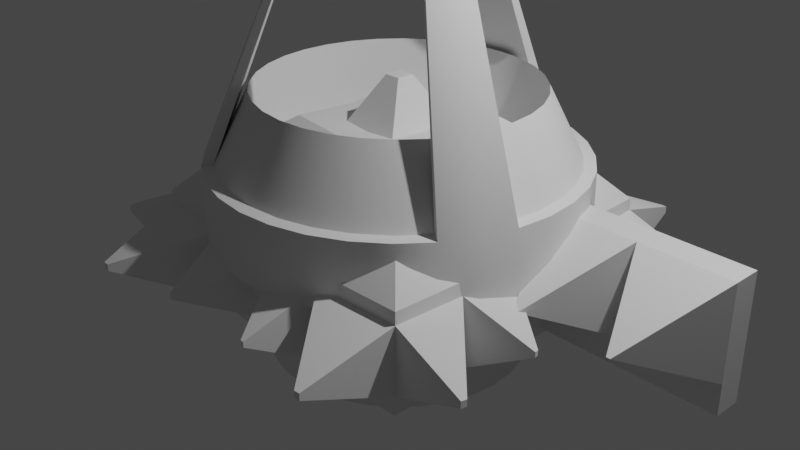 # Source: orbinaut.blend  (saved by Blender 3.4.6; exported with 4.5.12 LTS)
import bpy
from mathutils import Matrix  # noqa: F401  (used for matrix-valued properties, if any)

bpy.ops.wm.read_factory_settings(use_empty=True)
scene = bpy.context.scene
scene.name = 'Scene'

# ---- collections
col_collection = bpy.data.collections.new('Collection'); scene.collection.children.link(col_collection)
col_export = bpy.data.collections.new('Export'); scene.collection.children.link(col_export)

# ---- materials (node trees are filled in below, after node groups)
mat_material = bpy.data.materials.new('Material')
mat_material.alpha_threshold = 0.0
mat_material.use_transparent_shadow = False
mat_material.roughness = 0.5
mat_material.line_color = (0.0, 0.0, 0.0, 1.0)

# ---- node groups
ng_auto_smooth = bpy.data.node_groups.new('Auto Smooth', 'GeometryNodeTree')
_s = ng_auto_smooth.interface.new_socket(name='Geometry', in_out='OUTPUT', socket_type='NodeSocketGeometry')
_s = ng_auto_smooth.interface.new_socket(name='Geometry', in_out='INPUT', socket_type='NodeSocketGeometry')
_s = ng_auto_smooth.interface.new_socket(name='Angle', in_out='INPUT', socket_type='NodeSocketFloat')
_s.subtype = 'ANGLE'
_s.min_value = 0.0
_s.max_value = 3.142
ng_auto_smooth.is_modifier = True
_N = ng_auto_smooth.nodes; _L = ng_auto_smooth.links
n0 = _N.new('NodeGroupOutput'); n0.name = 'Group Output'; n0.location = (480, -100)
n1 = _N.new('NodeGroupInput'); n1.name = 'Group Input'; n1.location = (-420, -300)
n2 = _N.new('NodeGroupInput'); n2.name = 'Group Input.001'; n2.location = (-60, -100)
n3 = _N.new('GeometryNodeSetShadeSmooth'); n3.name = 'Set Shade Smooth'; n3.location = (120, -100)
n3.domain = 'EDGE'
n4 = _N.new('GeometryNodeSetShadeSmooth'); n4.name = 'Set Shade Smooth.001'; n4.location = (300, -100)
n5 = _N.new('GeometryNodeInputMeshEdgeAngle'); n5.name = 'Edge Angle'; n5.location = (-420, -220)
n6 = _N.new('GeometryNodeInputEdgeSmooth'); n6.name = 'Is Edge Smooth'; n6.location = (-60, -160)
n7 = _N.new('GeometryNodeInputShadeSmooth'); n7.name = 'Is Face Smooth'; n7.location = (-240, -340)
n8 = _N.new('FunctionNodeBooleanMath'); n8.name = 'Boolean Math'; n8.location = (-60, -220)
n9 = _N.new('FunctionNodeCompare'); n9.name = 'Compare'; n9.location = (-240, -180)
n9.operation = 'LESS_EQUAL'
_L.new(n5.outputs[0], n9.inputs[0])
_L.new(n4.outputs[0], n0.inputs[0])
_L.new(n1.outputs[1], n9.inputs[1])
_L.new(n9.outputs[0], n8.inputs[0])
_L.new(n7.outputs[0], n8.inputs[1])
_L.new(n2.outputs[0], n3.inputs[0])
_L.new(n6.outputs[0], n3.inputs[1])
_L.new(n3.outputs[0], n4.inputs[0])
_L.new(n8.outputs[0], n3.inputs[2])
n0.is_active_output = True

# ---- material node trees
mat_material.use_nodes = True; mat_material.node_tree.nodes.clear()
_N = mat_material.node_tree.nodes; _L = mat_material.node_tree.links
n0 = _N.new('ShaderNodeOutputMaterial'); n0.name = 'Material Output'; n0.location = (300, 300)
n1 = _N.new('ShaderNodeBsdfPrincipled'); n1.name = 'Principled BSDF'; n1.location = (10, 300)
n1.distribution = 'GGX'
n1.subsurface_method = 'RANDOM_WALK_SKIN'
n1.inputs[3].default_value = 1.45
n1.inputs[27].default_value = (0.0, 0.0, 0.0, 1.0)
n1.inputs[28].default_value = 1.0
_L.new(n1.outputs[0], n0.inputs[0])
n0.is_active_output = True

# ---- world
world_world = bpy.data.worlds.new('World'); scene.world = world_world
world_world.use_nodes = True; world_world.node_tree.nodes.clear()
_N = world_world.node_tree.nodes; _L = world_world.node_tree.links
n0 = _N.new('ShaderNodeOutputWorld'); n0.name = 'World Output'; n0.location = (300, 300)
n1 = _N.new('ShaderNodeBackground'); n1.name = 'Background'; n1.location = (10, 300)
n1.inputs[0].default_value = (0.05088, 0.05088, 0.05088, 1.0)
_L.new(n1.outputs[0], n0.inputs[0])
n0.is_active_output = True
world_world.color = (0.05088, 0.05088, 0.05088)
world_world.use_sun_shadow = False
world_world.sun_shadow_jitter_overblur = 0.0

# ---- cameras
cam_camera = bpy.data.cameras.new('Camera')
cam_camera.clip_end = 100.0
cam_camera.ortho_scale = 7.314

# ---- lights
light_light = bpy.data.lights.new('Light', 'POINT')
light_light.transmission_factor = 0.0
light_light.energy = 1000.0
light_light.shadow_soft_size = 0.1
light_light.shadow_maximum_resolution = 0.006
light_light.use_absolute_resolution = True

# ---- meshes
me_cube = bpy.data.meshes.new('Cube')
me_cube.from_pydata([(0.02177, -0.5, -0.01784), (0.5, 0.5, 0.5), (0.02177, -0.5, -0.02177), (0.5, 0.5, -0.5), (-0.02177, -0.5, -0.01784), (-0.5, 0.5, 0.5), (-0.02177, -0.5, -0.02177), (-0.5, 0.5, -0.5), (-0.5, 0.8024, -0.5), (-0.5, 0.8024, 0.5), (0.5, 0.8024, -0.5), (0.5, 0.8024, 0.5), (-0.5, 0.8024, -0.8318), (-0.5, 0.5, -0.8318), (0.5, 0.5, -0.8318), (0.5, 0.8024, -0.8318)], [], [(1, 0, 2, 3), (7, 6, 4, 5), (1, 3, 10, 11), (5, 1, 11, 9), (7, 5, 9, 8), (5, 4, 0, 1), (7, 3, 2, 6), (4, 6, 0), (0, 6, 2), (3, 7, 13, 14), (10, 8, 9, 11), (12, 15, 14, 13), (8, 10, 15, 12), (10, 3, 14, 15), (7, 8, 12, 13)])
_uv = me_cube.uv_layers.new(name='UVMap')
_uv.uv.foreach_set('vector', [0.375, 0.5, 0.625, 0.5, 0.625, 0.75, 0.375, 0.75, 0.375, 0.0, 0.625, 0.0, 0.625, 0.25, 0.375, 0.25, 0.375, 0.5, 0.375, 0.75, 0.375, 0.75, 0.375, 0.5, 0.375, 0.25, 0.375, 0.5, 0.375, 0.5, 0.375, 0.25, 0.375, 0.0, 0.375, 0.25, 0.375, 0.25, 0.375, 0.0, 0.375, 0.25, 0.625, 0.25, 0.625, 0.5, 0.375, 0.5, 0.375, 0.0, 0.375, 0.75, 0.625, 0.75, 0.625, 0.0, 0.625, 0.25, 0.625, 0.0, 0.625, 0.5, 0.625, 0.5, 0.625, 0.0, 0.625, 0.75, 0.375, 0.75, 0.375, 0.0, 0.375, 0.0, 0.375, 0.75, 0.375, 0.75, 0.375, 0.0, 0.375, 0.25, 0.375, 0.5, 0.375, 0.0, 0.375, 0.75, 0.375, 0.75, 0.375, 0.0, 0.375, 0.0, 0.375, 0.75, 0.375, 0.75, 0.375, 0.0, 0.375, 0.75, 0.375, 0.75, 0.375, 0.75, 0.375, 0.75, 0.375, 0.0, 0.375, 0.0, 0.375, 0.0, 0.375, 0.0])
me_cube.materials.append(mat_material)
me_cube.use_mirror_vertex_groups = False
me_cube.update()
me_cube_001 = bpy.data.meshes.new('Cube.001')
me_cube_001.from_pydata([(0.6635, 0.6532, -0.3391), (0.6791, 0.6629, 0.1821), (0.0, 0.8808, -0.3146), (0.0, 0.8066, 0.1821), (0.922, 0.0, -0.3121), (0.804, 0.0, 0.1821), (0.78, 0.3911, -0.3363), (0.7755, 0.4205, 0.1821), (0.0, 0.5316, 0.4058), (0.4177, 0.7802, 0.1821), (0.3863, 0.7869, -0.3359), (0.5109, 0.0, 0.4058), (0.4099, 0.4405, 0.4058), (0.7993, 0.2561, 0.1821), (0.0, 0.3044, 0.4016), (0.9007, 0.2397, -0.3223), (0.4326, 0.2553, 0.4058), (0.2387, 0.8473, -0.3268), (0.2587, 0.7992, 0.1821), (0.3009, 0.0, 0.4016), (0.2505, 0.4611, 0.4058), (0.268, 0.2728, 0.4016), (0.6884, 0.6762, -0.04475), (0.0, 0.9311, 0.01144), (0.9358, 0.0, 0.01338), (0.8402, 0.3897, -0.04888), (0.3908, 0.8372, -0.04888), (0.9259, 0.2335, -0.04888), (0.2333, 0.9003, -0.04888), (0.987, 0.0, -0.02641), (0.9834, 0.0, -0.3143), (0.988, 0.2417, -0.3253), (1.0, 0.2415, -0.04323), (1.051, 0.0, 0.006026), (1.049, 0.0, -0.3398), (1.052, 0.263, -0.353), (1.064, 0.2631, -0.008676), (0.2206, 0.9838, -0.3232), (0.0, 1.009, -0.3146), (0.0, 1.057, -0.0575), (0.2216, 1.026, -0.0543), (0.227, 1.04, -0.3221), (0.0, 1.065, -0.3148), (0.0, 1.118, -0.04595), (0.2278, 1.084, -0.04714), (0.3057, 1.183, -0.3143), (0.0, 1.22, -0.308), (0.0, 1.285, -0.02818), (0.3103, 1.234, -0.02517), (1.311, 0.0, 0.05887), (1.3, 0.0, -0.3734), (1.241, 0.302, -0.38), (1.258, 0.3048, 0.06609), (0.0, 0.2417, 0.5245), (0.2482, 0.2522, 0.3718), (0.2389, 0.0, 0.5245), (0.2218, 0.2253, 0.5245), (0.0, 0.0, 0.6179), (0.2721, 0.0, 0.3714), (0.0, 0.2752, 0.3715), (0.0, 0.2605, 0.5245), (0.241, 0.2445, 0.5245), (0.2577, 0.0, 0.5245), (0.2628, 0.2668, 0.3755), (0.0, 0.289, 0.3753), (0.2859, 0.0, 0.3753), (0.3194, 0.0136, 0.4058), (0.2546, 0.4922, 0.4058), (0.4795, 0.009199, 0.4058), (0.4366, 0.4679, 0.4058), (0.464, 0.2588, 0.4058), (0.01328, 0.323, 0.4058), (0.009265, 0.5006, 0.4058), (0.2869, 0.2917, 0.4058), (0.3288, 0.01783, 0.3674), (0.4898, 0.01316, 0.3674), (0.01657, 0.5077, 0.3674), (0.02081, 0.3291, 0.3674), (0.2921, 0.2938, 0.3674), (0.4417, 0.2542, 0.3674), (0.2521, 0.4677, 0.3674), (0.4157, 0.4455, 0.3674), (0.0, 0.1916, 0.6179), (0.0, 0.2329, 0.5907), (0.2301, 0.0, 0.5945), (0.189, 0.0, 0.6179), (0.1774, 0.1804, 0.6179), (0.2151, 0.2184, 0.5907), (0.7383, 0.5201, -0.3392), (0.751, 0.5505, 0.1821), (0.0, 0.6604, 0.3267), (0.416, 0.639, 0.3309), (0.2625, 0.6463, 0.3368), (0.7706, 0.5315, -0.04793), (0.5592, 0.7494, 0.1821), (0.6537, 0.0, 0.3093), (0.6319, 0.4331, 0.3244), (0.5284, 0.7345, -0.3395), (0.6395, 0.2623, 0.3269), (0.5422, 0.7647, -0.04754), (0.6406, 0.6241, 0.2478), (0.4574, 0.7607, -0.3377), (0.4884, 0.7648, 0.1821), (0.5823, 0.0, 0.3699), (0.5343, 0.4505, 0.3696), (0.5517, 0.2606, 0.3705), (0.4665, 0.8009, -0.04821), (0.5283, 0.6315, 0.2885), (0.7632, 0.4855, 0.1821), (0.0, 0.596, 0.3716), (0.4263, 0.5534, 0.3712), (0.2585, 0.5693, 0.3719), (0.8054, 0.4606, -0.0484), (0.7591, 0.4556, -0.3378), (0.6363, 0.5286, 0.2853), (0.5313, 0.541, 0.3485), (0.6931, 0.6807, 0.06869), (0.0, 0.8689, 0.09679), (0.8699, 0.0, 0.09776), (0.8079, 0.4051, 0.06663), (0.4043, 0.8087, 0.06663), (0.8626, 0.2448, 0.06663), (0.246, 0.8498, 0.06663), (0.7608, 0.541, 0.0671), (0.5507, 0.7571, 0.0673), (0.4775, 0.7829, 0.06696), (0.7843, 0.4731, 0.06686)], [], [(124, 94, 1, 116), (53, 56, 61, 60), (121, 13, 5, 118), (126, 108, 7, 119), (111, 109, 8, 67), (115, 110, 69, 104), (105, 70, 11, 103), (122, 18, 9, 120), (104, 69, 70, 105), (119, 7, 13, 121), (72, 71, 77, 76), (20, 72, 76, 80), (117, 3, 18, 122), (110, 111, 67, 69), (73, 66, 74, 78), (23, 28, 40, 39), (6, 25, 27, 15), (17, 28, 26, 10), (113, 112, 25, 6), (15, 27, 32, 31), (97, 99, 22, 0), (31, 32, 36, 35), (27, 24, 29, 32), (4, 15, 31, 30), (36, 33, 49, 52), (32, 29, 33, 36), (30, 31, 35, 34), (40, 37, 41, 44), (17, 2, 38, 37), (28, 17, 37, 40), (41, 42, 46, 45), (37, 38, 42, 41), (39, 40, 44, 43), (46, 47, 48, 45), (43, 44, 48, 47), (44, 41, 45, 48), (51, 52, 49, 50), (34, 35, 51, 50), (35, 36, 52, 51), (55, 56, 87, 84), (54, 59, 64, 63), (56, 53, 83, 87), (21, 14, 59, 54), (19, 21, 54, 58), (65, 63, 61, 62), (63, 64, 60, 61), (58, 54, 63, 65), (56, 55, 62, 61), (68, 66, 19, 11), (20, 12, 69, 67), (16, 68, 11, 70), (71, 72, 8, 14), (12, 16, 70, 69), (72, 20, 67, 8), (73, 71, 14, 21), (66, 73, 21, 19), (80, 76, 77, 78), (81, 80, 78, 79), (79, 78, 74, 75), (12, 20, 80, 81), (66, 68, 75, 74), (71, 73, 78, 77), (16, 12, 81, 79), (68, 16, 79, 75), (82, 86, 87, 83), (86, 85, 84, 87), (86, 82, 57, 85), (0, 22, 93, 88), (9, 18, 92, 91), (102, 9, 91, 107), (18, 3, 90, 92), (116, 1, 89, 123), (1, 94, 100, 89), (101, 106, 99, 97), (7, 96, 98, 13), (13, 98, 95, 5), (108, 114, 96, 7), (125, 102, 94, 124), (120, 9, 102, 125), (10, 26, 106, 101), (94, 102, 107, 100), (96, 104, 105, 98), (98, 105, 103, 95), (114, 115, 104, 96), (100, 107, 115, 114), (89, 100, 114, 108), (88, 93, 112, 113), (91, 92, 111, 110), (107, 91, 110, 115), (92, 90, 109, 111), (123, 89, 108, 126), (93, 123, 126, 112), (26, 120, 125, 106), (106, 125, 124, 99), (22, 116, 123, 93), (23, 117, 122, 28), (25, 119, 121, 27), (28, 122, 120, 26), (112, 126, 119, 25), (27, 121, 118, 24), (99, 124, 116, 22)])
me_cube_001.polygons.foreach_set('use_smooth', [True] * 101)
_uv = me_cube_001.uv_layers.new(name='UVMap')
_uv.uv.foreach_set('vector', [0.5625, 0.4649, 0.625, 0.4649, 0.625, 0.5, 0.5625, 0.5, 0.75, 0.581, 0.7052, 0.581, 0.7052, 0.581, 0.75, 0.581, 0.5625, 0.581, 0.625, 0.581, 0.625, 0.625, 0.5625, 0.625, 0.5625, 0.5489, 0.625, 0.5489, 0.625, 0.5625, 0.5625, 0.5625, 0.7052, 0.5489, 0.75, 0.5489, 0.75, 0.5625, 0.7052, 0.5625, 0.6753, 0.5489, 0.6905, 0.5489, 0.6905, 0.5625, 0.6753, 0.5625, 0.6753, 0.581, 0.6905, 0.581, 0.6905, 0.625, 0.6753, 0.625, 0.5625, 0.4198, 0.625, 0.4198, 0.625, 0.4345, 0.5625, 0.4345, 0.6753, 0.5625, 0.6905, 0.5625, 0.6905, 0.581, 0.6753, 0.581, 0.5625, 0.5625, 0.625, 0.5625, 0.625, 0.581, 0.5625, 0.581, 0.7458, 0.5647, 0.7458, 0.5788, 0.7458, 0.5788, 0.7458, 0.5647, 0.7058, 0.565, 0.7458, 0.5647, 0.7458, 0.5647, 0.7058, 0.565, 0.5625, 0.375, 0.625, 0.375, 0.625, 0.4198, 0.5625, 0.4198, 0.6905, 0.5489, 0.7052, 0.5489, 0.7052, 0.5625, 0.6905, 0.5625, 0.7028, 0.5773, 0.7033, 0.621, 0.7033, 0.621, 0.7028, 0.5773, 0.5, 0.375, 0.5, 0.4198, 0.5, 0.4198, 0.5, 0.375, 0.375, 0.5625, 0.5, 0.5625, 0.5, 0.581, 0.375, 0.581, 0.375, 0.4198, 0.5, 0.4198, 0.5, 0.4345, 0.375, 0.4345, 0.375, 0.5489, 0.5, 0.5489, 0.5, 0.5625, 0.375, 0.5625, 0.375, 0.581, 0.5, 0.581, 0.5, 0.581, 0.375, 0.581, 0.375, 0.4649, 0.5, 0.4649, 0.5, 0.5, 0.375, 0.5, 0.375, 0.581, 0.5, 0.581, 0.5, 0.581, 0.375, 0.581, 0.5, 0.581, 0.5, 0.625, 0.5, 0.625, 0.5, 0.581, 0.0, 0.0, 0.0, 0.0, 0.0, 0.0, 0.0, 0.0, 0.5, 0.581, 0.5, 0.625, 0.5, 0.625, 0.5, 0.581, 0.5, 0.581, 0.5, 0.625, 0.5, 0.625, 0.5, 0.581, 0.0, 0.0, 0.0, 0.0, 0.0, 0.0, 0.0, 0.0, 0.5, 0.4198, 0.375, 0.4198, 0.375, 0.4198, 0.5, 0.4198, 0.0, 0.0, 0.0, 0.0, 0.0, 0.0, 0.0, 0.0, 0.5, 0.4198, 0.375, 0.4198, 0.375, 0.4198, 0.5, 0.4198, 0.0, 0.0, 0.0, 0.0, 0.0, 0.0, 0.0, 0.0, 0.0, 0.0, 0.0, 0.0, 0.0, 0.0, 0.0, 0.0, 0.5, 0.375, 0.5, 0.4198, 0.5, 0.4198, 0.5, 0.375, 0.375, 0.375, 0.5, 0.375, 0.5, 0.4198, 0.375, 0.4198, 0.5, 0.375, 0.5, 0.4198, 0.5, 0.4198, 0.5, 0.375, 0.5, 0.4198, 0.375, 0.4198, 0.375, 0.4198, 0.5, 0.4198, 0.375, 0.581, 0.5, 0.581, 0.5, 0.625, 0.375, 0.625, 0.0, 0.0, 0.0, 0.0, 0.0, 0.0, 0.0, 0.0, 0.375, 0.581, 0.5, 0.581, 0.5, 0.581, 0.375, 0.581, 0.7052, 0.625, 0.7052, 0.581, 0.7052, 0.581, 0.7052, 0.625, 0.7052, 0.581, 0.75, 0.581, 0.75, 0.581, 0.7052, 0.581, 0.7052, 0.581, 0.75, 0.581, 0.75, 0.581, 0.7052, 0.581, 0.7052, 0.581, 0.75, 0.581, 0.75, 0.581, 0.7052, 0.581, 0.7052, 0.625, 0.7052, 0.581, 0.7052, 0.581, 0.7052, 0.625, 0.7052, 0.625, 0.7052, 0.581, 0.7052, 0.581, 0.7052, 0.625, 0.7052, 0.581, 0.75, 0.581, 0.75, 0.581, 0.7052, 0.581, 0.7052, 0.625, 0.7052, 0.581, 0.7052, 0.581, 0.7052, 0.625, 0.7052, 0.581, 0.7052, 0.625, 0.7052, 0.625, 0.7052, 0.581, 0.6924, 0.621, 0.7033, 0.621, 0.7052, 0.625, 0.6905, 0.625, 0.7058, 0.565, 0.693, 0.5653, 0.6905, 0.5625, 0.7052, 0.5625, 0.6927, 0.5813, 0.6924, 0.621, 0.6905, 0.625, 0.6905, 0.581, 0.7458, 0.5788, 0.7458, 0.5647, 0.75, 0.5625, 0.75, 0.581, 0.693, 0.5653, 0.6927, 0.5813, 0.6905, 0.581, 0.6905, 0.5625, 0.7458, 0.5647, 0.7058, 0.565, 0.7052, 0.5625, 0.75, 0.5625, 0.7028, 0.5773, 0.7458, 0.5788, 0.75, 0.581, 0.7052, 0.581, 0.7033, 0.621, 0.7028, 0.5773, 0.7052, 0.581, 0.7052, 0.625, 0.7058, 0.565, 0.7458, 0.5647, 0.7458, 0.5788, 0.7028, 0.5773, 0.693, 0.5653, 0.7058, 0.565, 0.7028, 0.5773, 0.6927, 0.5813, 0.6927, 0.5813, 0.7028, 0.5773, 0.7033, 0.621, 0.6924, 0.621, 0.693, 0.5653, 0.7058, 0.565, 0.7058, 0.565, 0.693, 0.5653, 0.7033, 0.621, 0.6924, 0.621, 0.6924, 0.621, 0.7033, 0.621, 0.7458, 0.5788, 0.7028, 0.5773, 0.7028, 0.5773, 0.7458, 0.5788, 0.6927, 0.5813, 0.693, 0.5653, 0.693, 0.5653, 0.6927, 0.5813, 0.6924, 0.621, 0.6927, 0.5813, 0.6927, 0.5813, 0.6924, 0.621, 0.75, 0.5879, 0.7125, 0.588, 0.7052, 0.581, 0.75, 0.581, 0.7125, 0.588, 0.7123, 0.625, 0.7052, 0.625, 0.7052, 0.581, 0.7125, 0.588, 0.75, 0.5879, 0.75, 0.625, 0.7123, 0.625, 0.375, 0.5, 0.5, 0.5, 0.5, 0.5352, 0.375, 0.5352, 0.6905, 0.5, 0.7052, 0.5, 0.7052, 0.5352, 0.6905, 0.5352, 0.6753, 0.5, 0.6905, 0.5, 0.6905, 0.5352, 0.6753, 0.5352, 0.7052, 0.5, 0.75, 0.5, 0.75, 0.5352, 0.7052, 0.5352, 0.5625, 0.5, 0.625, 0.5, 0.625, 0.5352, 0.5625, 0.5352, 0.625, 0.5, 0.6601, 0.5, 0.6601, 0.5352, 0.625, 0.5352, 0.375, 0.4497, 0.5, 0.4497, 0.5, 0.4649, 0.375, 0.4649, 0.625, 0.5625, 0.6601, 0.5625, 0.6601, 0.581, 0.625, 0.581, 0.625, 0.581, 0.6601, 0.581, 0.6601, 0.625, 0.625, 0.625, 0.625, 0.5489, 0.6601, 0.5489, 0.6601, 0.5625, 0.625, 0.5625, 0.5625, 0.4497, 0.625, 0.4497, 0.625, 0.4649, 0.5625, 0.4649, 0.5625, 0.4345, 0.625, 0.4345, 0.625, 0.4497, 0.5625, 0.4497, 0.375, 0.4345, 0.5, 0.4345, 0.5, 0.4497, 0.375, 0.4497, 0.6601, 0.5, 0.6753, 0.5, 0.6753, 0.5352, 0.6601, 0.5352, 0.6601, 0.5625, 0.6753, 0.5625, 0.6753, 0.581, 0.6601, 0.581, 0.6601, 0.581, 0.6753, 0.581, 0.6753, 0.625, 0.6601, 0.625, 0.6601, 0.5489, 0.6753, 0.5489, 0.6753, 0.5625, 0.6601, 0.5625, 0.6601, 0.5352, 0.6753, 0.5352, 0.6753, 0.5489, 0.6601, 0.5489, 0.625, 0.5352, 0.6601, 0.5352, 0.6601, 0.5489, 0.625, 0.5489, 0.375, 0.5352, 0.5, 0.5352, 0.5, 0.5489, 0.375, 0.5489, 0.6905, 0.5352, 0.7052, 0.5352, 0.7052, 0.5489, 0.6905, 0.5489, 0.6753, 0.5352, 0.6905, 0.5352, 0.6905, 0.5489, 0.6753, 0.5489, 0.7052, 0.5352, 0.75, 0.5352, 0.75, 0.5489, 0.7052, 0.5489, 0.5625, 0.5352, 0.625, 0.5352, 0.625, 0.5489, 0.5625, 0.5489, 0.5, 0.5352, 0.5625, 0.5352, 0.5625, 0.5489, 0.5, 0.5489, 0.5, 0.4345, 0.5625, 0.4345, 0.5625, 0.4497, 0.5, 0.4497, 0.5, 0.4497, 0.5625, 0.4497, 0.5625, 0.4649, 0.5, 0.4649, 0.5, 0.5, 0.5625, 0.5, 0.5625, 0.5352, 0.5, 0.5352, 0.5, 0.375, 0.5625, 0.375, 0.5625, 0.4198, 0.5, 0.4198, 0.5, 0.5625, 0.5625, 0.5625, 0.5625, 0.581, 0.5, 0.581, 0.5, 0.4198, 0.5625, 0.4198, 0.5625, 0.4345, 0.5, 0.4345, 0.5, 0.5489, 0.5625, 0.5489, 0.5625, 0.5625, 0.5, 0.5625, 0.5, 0.581, 0.5625, 0.581, 0.5625, 0.625, 0.5, 0.625, 0.5, 0.4649, 0.5625, 0.4649, 0.5625, 0.5, 0.5, 0.5])
me_cube_001.update()
me_cube_002 = bpy.data.meshes.new('Cube.002')
me_cube_002.from_pydata([(1.146, 1.14, -1.254), (1.136, 0.0, -1.208), (0.0, 1.132, -1.21), (0.0, 0.0, -1.182), (1.636, 1.585, -0.5744), (1.656, 1.603, 0.1498), (1.609, 0.0, -0.5551), (1.621, 0.0, 0.1412), (0.0, 1.568, -0.5603), (0.0, 1.58, 0.1434), (1.146, 1.012, -1.257), (1.146, 0.8834, -1.258), (0.0, 0.8748, -1.212), (0.0, 0.2193, -1.192), (0.0, 0.6592, 1.058), (0.0, 0.4004, 1.049), (1.715, 0.8643, 0.1643), (1.641, 0.1502, 0.1463), (1.673, 0.8677, -0.6021), (1.625, 0.1673, -0.5668), (0.8607, 1.14, -1.259), (0.9892, 1.14, -1.259), (0.1193, 0.0, -1.186), (0.7702, 0.0, -1.209), (0.5937, 0.0, 1.055), (0.3361, 0.0, 1.045), (0.04117, 1.589, 0.1459), (0.7409, 1.676, 0.1699), (0.05959, 1.575, -0.566), (0.7509, 1.63, -0.6114), (0.09709, 0.8745, -1.219), (0.7644, 0.8724, -1.261), (0.1124, 0.2164, -1.196), (0.7685, 0.1991, -1.224), (0.5804, 0.6483, 1.102), (0.3159, 0.6528, 1.084), (0.585, 0.3826, 1.085), (0.3228, 0.3897, 1.071), (1.444, 2.51, -0.163), (1.444, 2.509, -0.235), (1.506, 2.506, -0.2352), (1.506, 2.507, -0.1622), (2.46, 1.651, -0.1619), (2.459, 1.651, -0.2346), (2.473, 1.593, -0.2341), (2.473, 1.593, -0.1628), (2.391, 0.6732, -0.1736), (2.39, 0.6734, -0.2305), (2.383, 0.6312, -0.2302), (2.384, 0.631, -0.1739), (0.5272, 2.366, -0.1744), (0.5274, 2.365, -0.231), (0.5687, 2.371, -0.2314), (0.5685, 2.372, -0.1742), (0.687, 0.6934, 1.109), (1.65, 1.598, 0.2769), (0.6967, 0.0, 1.057), (1.618, 0.0, 0.2633), (0.0, 1.577, 0.2669), (0.0, 0.7036, 1.059), (0.6907, 0.3807, 1.089), (1.637, 0.1547, 0.2714), (1.703, 0.8653, 0.2988), (0.6874, 0.6472, 1.107), (0.5798, 0.6944, 1.104), (0.7439, 1.662, 0.3068), (0.04606, 1.585, 0.2708), (0.3151, 0.6982, 1.086), (1.183, 0.7404, 0.7661), (1.182, 1.155, 0.764), (0.1598, 1.14, 0.709), (0.0, 1.134, 0.6866), (1.154, 0.0, 0.6825), (1.165, 0.2456, 0.714), (0.6455, 1.156, 0.7659), (1.395, 1.367, -0.9355), (1.372, 0.0, -0.8921), (0.0, 1.348, -0.8969), (1.405, 0.9427, -0.953), (1.396, 0.5178, -0.937), (0.4504, 1.368, -0.9388), (0.8754, 1.378, -0.9588), (0.08506, 0.0, 1.534), (0.0, 0.0, 1.533), (0.0, 0.0914, 1.535), (0.08448, 0.09092, 1.535)], [], [(81, 75, 0, 21), (79, 76, 1, 11), (58, 66, 26, 9), (32, 22, 3, 13), (36, 24, 56, 60), (7, 6, 19, 17), (61, 57, 7, 17), (38, 41, 40, 39), (42, 45, 44, 43), (46, 49, 48, 47), (64, 34, 63, 54), (66, 65, 27, 26), (20, 30, 12, 2), (30, 32, 13, 12), (65, 55, 5, 27), (62, 61, 17, 16), (75, 78, 10, 0), (78, 79, 11, 10), (14, 15, 37, 35), (35, 37, 36, 34), (34, 36, 60, 63), (10, 11, 33, 31), (31, 33, 32, 30), (0, 10, 31, 21), (21, 31, 30, 20), (26, 28, 8, 9), (50, 53, 52, 51), (59, 14, 35, 67), (67, 35, 34, 64), (11, 1, 23, 33), (33, 23, 22, 32), (37, 85, 82, 25), (37, 25, 24, 36), (77, 80, 20, 2), (80, 81, 21, 20), (27, 38, 39, 29), (29, 39, 40, 4), (4, 40, 41, 5), (5, 41, 38, 27), (5, 42, 43, 4), (4, 43, 44, 18), (18, 44, 45, 16), (16, 45, 42, 5), (16, 46, 47, 18), (18, 47, 48, 19), (19, 48, 49, 17), (17, 49, 46, 16), (26, 50, 51, 28), (28, 51, 52, 29), (29, 52, 53, 27), (27, 53, 50, 26), (68, 62, 55, 69), (70, 66, 58, 71), (72, 57, 61, 73), (73, 61, 62, 68), (69, 55, 65, 74), (74, 65, 66, 70), (55, 62, 16, 5), (64, 74, 70, 67), (54, 69, 74, 64), (60, 73, 68, 63), (56, 72, 73, 60), (67, 70, 71, 59), (63, 68, 69, 54), (28, 29, 81, 80), (8, 28, 80, 77), (18, 19, 79, 78), (4, 18, 78, 75), (19, 6, 76, 79), (29, 4, 75, 81), (84, 83, 82, 85), (15, 84, 85, 37)])
me_cube_002.polygons.foreach_set('use_smooth', [True] * 72)
_uv = me_cube_002.uv_layers.new(name='UVMap')
_uv.uv.foreach_set('vector', [0.5833, 0.4583, 0.5833, 0.5, 0.625, 0.5, 0.625, 0.4583, 0.5833, 0.5833, 0.5833, 0.625, 0.625, 0.625, 0.625, 0.5833, 0.4437, 0.375, 0.4437, 0.4167, 0.4583, 0.4167, 0.4583, 0.375, 0.7083, 0.5833, 0.7083, 0.625, 0.75, 0.625, 0.75, 0.5833, 0.3333, 0.5833, 0.3333, 0.625, 0.3467, 0.625, 0.3467, 0.5833, 0.4583, 0.625, 0.5417, 0.625, 0.5417, 0.5833, 0.4583, 0.5833, 0.4437, 0.5833, 0.4437, 0.625, 0.4583, 0.625, 0.4583, 0.5833, 0.6621, 0.4744, 0.6501, 0.4702, 0.653, 0.4411, 0.665, 0.4464, 0.3446, 0.4722, 0.3335, 0.476, 0.3306, 0.4484, 0.3417, 0.4433, 0.2057, 0.5283, 0.2024, 0.5297, 0.2008, 0.5164, 0.2041, 0.5146, 0.3333, 0.5346, 0.3333, 0.5417, 0.3467, 0.5417, 0.3467, 0.5346, 0.4437, 0.4167, 0.4437, 0.4583, 0.4583, 0.4583, 0.4583, 0.4167, 0.7083, 0.5, 0.7083, 0.5417, 0.75, 0.5417, 0.75, 0.5, 0.7083, 0.5417, 0.7083, 0.5833, 0.75, 0.5833, 0.75, 0.5417, 0.4437, 0.4583, 0.4437, 0.5, 0.4583, 0.5, 0.4583, 0.4583, 0.4437, 0.5417, 0.4437, 0.5833, 0.4583, 0.5833, 0.4583, 0.5417, 0.5833, 0.5, 0.5833, 0.5417, 0.625, 0.5417, 0.625, 0.5, 0.5833, 0.5417, 0.5833, 0.5833, 0.625, 0.5833, 0.625, 0.5417, 0.25, 0.5417, 0.25, 0.5833, 0.2917, 0.5833, 0.2917, 0.5417, 0.2917, 0.5417, 0.2917, 0.5833, 0.3333, 0.5833, 0.3333, 0.5417, 0.3333, 0.5417, 0.3333, 0.5833, 0.3467, 0.5833, 0.3467, 0.5417, 0.625, 0.5417, 0.625, 0.5833, 0.6667, 0.5833, 0.6667, 0.5417, 0.6667, 0.5417, 0.6667, 0.5833, 0.7083, 0.5833, 0.7083, 0.5417, 0.625, 0.5, 0.625, 0.5417, 0.6667, 0.5417, 0.6667, 0.5, 0.6667, 0.5, 0.6667, 0.5417, 0.7083, 0.5417, 0.7083, 0.5, 0.4583, 0.4167, 0.5417, 0.4167, 0.5417, 0.375, 0.4583, 0.375, 0.786, 0.5243, 0.783, 0.5231, 0.7847, 0.5093, 0.7876, 0.511, 0.25, 0.5346, 0.25, 0.5417, 0.2917, 0.5417, 0.2917, 0.5346, 0.2917, 0.5346, 0.2917, 0.5417, 0.3333, 0.5417, 0.3333, 0.5346, 0.625, 0.5833, 0.625, 0.625, 0.6667, 0.625, 0.6667, 0.5833, 0.6667, 0.5833, 0.6667, 0.625, 0.7083, 0.625, 0.7083, 0.5833, 0.2917, 0.5833, 0.2917, 0.5833, 0.2917, 0.625, 0.2917, 0.625, 0.2917, 0.5833, 0.2917, 0.625, 0.3333, 0.625, 0.3333, 0.5833, 0.5833, 0.375, 0.5833, 0.4167, 0.625, 0.4167, 0.625, 0.375, 0.5833, 0.4167, 0.5833, 0.4583, 0.625, 0.4583, 0.625, 0.4167, 0.4583, 0.4583, 0.4961, 0.4773, 0.5039, 0.4773, 0.5417, 0.4583, 0.5417, 0.4583, 0.5039, 0.4773, 0.5039, 0.481, 0.5417, 0.5, 0.5417, 0.5, 0.5039, 0.481, 0.4961, 0.481, 0.4583, 0.5, 0.4583, 0.5, 0.4961, 0.481, 0.4961, 0.4773, 0.4583, 0.4583, 0.4583, 0.5, 0.4961, 0.519, 0.5039, 0.519, 0.5417, 0.5, 0.5417, 0.5, 0.5039, 0.519, 0.5039, 0.5227, 0.5417, 0.5417, 0.5417, 0.5417, 0.5039, 0.5227, 0.4961, 0.5227, 0.4583, 0.5417, 0.4583, 0.5417, 0.4961, 0.5227, 0.4961, 0.519, 0.4583, 0.5, 0.4583, 0.5417, 0.4961, 0.5607, 0.5039, 0.5607, 0.5417, 0.5417, 0.5417, 0.5417, 0.5039, 0.5607, 0.5039, 0.5643, 0.5417, 0.5833, 0.5417, 0.5833, 0.5039, 0.5643, 0.4961, 0.5643, 0.4583, 0.5833, 0.4583, 0.5833, 0.4961, 0.5643, 0.4961, 0.5607, 0.4583, 0.5417, 0.4583, 0.4167, 0.4961, 0.4357, 0.5039, 0.4357, 0.5417, 0.4167, 0.5417, 0.4167, 0.5039, 0.4357, 0.5039, 0.4393, 0.5417, 0.4583, 0.5417, 0.4583, 0.5039, 0.4393, 0.4961, 0.4393, 0.4583, 0.4583, 0.4583, 0.4583, 0.4961, 0.4393, 0.4961, 0.4357, 0.4583, 0.4167, 0.3952, 0.5417, 0.4437, 0.5417, 0.4437, 0.5, 0.3952, 0.5173, 0.2917, 0.5173, 0.2917, 0.5, 0.25, 0.5, 0.25, 0.5173, 0.3952, 0.625, 0.4437, 0.625, 0.4437, 0.5833, 0.3952, 0.5833, 0.3952, 0.5833, 0.4437, 0.5833, 0.4437, 0.5417, 0.3952, 0.5417, 0.3609, 0.5173, 0.375, 0.5, 0.3333, 0.5, 0.3333, 0.5173, 0.3333, 0.5173, 0.3333, 0.5, 0.2917, 0.5, 0.2917, 0.5173, 0.4437, 0.5, 0.4437, 0.5417, 0.4583, 0.5417, 0.4583, 0.5, 0.3333, 0.5346, 0.3333, 0.5173, 0.2917, 0.5173, 0.2917, 0.5346, 0.3467, 0.5346, 0.3609, 0.5173, 0.3333, 0.5173, 0.3333, 0.5346, 0.3467, 0.5833, 0.3952, 0.5833, 0.3952, 0.5417, 0.3467, 0.5417, 0.3467, 0.625, 0.3952, 0.625, 0.3952, 0.5833, 0.3467, 0.5833, 0.2917, 0.5346, 0.2917, 0.5173, 0.25, 0.5173, 0.25, 0.5346, 0.3467, 0.5417, 0.3952, 0.5417, 0.3952, 0.5173, 0.3467, 0.5346, 0.5417, 0.4167, 0.5417, 0.4583, 0.5833, 0.4583, 0.5833, 0.4167, 0.5417, 0.375, 0.5417, 0.4167, 0.5833, 0.4167, 0.5833, 0.375, 0.5417, 0.5417, 0.5417, 0.5833, 0.5833, 0.5833, 0.5833, 0.5417, 0.5417, 0.5, 0.5417, 0.5417, 0.5833, 0.5417, 0.5833, 0.5, 0.5417, 0.5833, 0.5417, 0.625, 0.5833, 0.625, 0.5833, 0.5833, 0.5417, 0.4583, 0.5417, 0.5, 0.5833, 0.5, 0.5833, 0.4583, 0.25, 0.5833, 0.25, 0.625, 0.2917, 0.625, 0.2917, 0.5833, 0.25, 0.5833, 0.25, 0.5833, 0.2917, 0.5833, 0.2917, 0.5833])
me_cube_002.update()
me_cube_003 = bpy.data.meshes.new('Cube.003')
me_cube_003.from_pydata([(-0.09872, 1.299e-08, -0.3285), (-0.09872, 0.241, -1.42e-08), (-0.09872, 1.299e-08, 0.3285), (0.09872, 1.299e-08, -0.3285), (0.09872, 0.241, -1.42e-08), (0.09872, 1.299e-08, 0.3285), (-0.116, 0.1416, -0.1632), (-0.116, -0.1416, -0.1632), (-0.116, -0.1416, 0.1632), (-0.116, 0.1416, 0.1632), (-9.118e-10, 0.2832, -1.429e-08), (-9.763e-10, 1.289e-08, 0.4433), (0.116, 0.1416, 0.1632), (0.116, 0.1416, -0.1632), (0.116, -0.1416, 0.1632), (0.116, -0.1416, -0.1632), (-9.763e-10, 1.289e-08, -0.4433), (-9.102e-10, -0.1892, 0.2434), (-9.102e-10, 0.1892, -0.2434), (-9.102e-10, -0.1892, -0.2434), (0.1551, 1.264e-08, -1.455e-08), (-9.102e-10, 0.1892, 0.2434), (-0.1551, 1.264e-08, -1.455e-08), (-0.09878, -0.2407, -0.0004937), (0.09878, -0.2407, -0.0004937), (-9.117e-10, -0.2829, -0.0006061)], [], [(8, 9, 22), (21, 5, 12), (20, 14, 24), (18, 3, 16), (17, 23, 25), (17, 24, 14), (5, 17, 14), (2, 17, 11), (18, 0, 6), (1, 18, 6), (4, 18, 10), (19, 0, 16), (3, 19, 16), (13, 15, 3), (4, 12, 20), (21, 4, 10), (1, 21, 10), (2, 21, 9), (1, 22, 9), (7, 6, 0), (23, 8, 22), (12, 14, 20), (20, 24, 15), (24, 19, 15), (4, 20, 13), (6, 22, 1), (19, 23, 7), (7, 23, 22), (8, 2, 9), (21, 11, 5), (18, 13, 3), (17, 8, 23), (17, 25, 24), (5, 11, 17), (2, 8, 17), (18, 16, 0), (1, 10, 18), (4, 13, 18), (19, 7, 0), (3, 15, 19), (13, 20, 15), (21, 12, 4), (1, 9, 21), (2, 11, 21), (7, 22, 6), (12, 5, 14), (24, 25, 19), (19, 25, 23)])
_uv = me_cube_003.uv_layers.new(name='UVMap')
_uv.uv.foreach_set('vector', [0.625, 0.125, 0.5, 0.25, 0.5001, 0.125, 0.5, 0.375, 0.625, 0.5, 0.5, 0.5, 0.5001, 0.625, 0.625, 0.625, 0.6246, 0.75, 0.25, 0.625, 0.375, 0.75, 0.25, 0.75, 0.75, 0.625, 0.875, 0.75, 0.75, 0.75, 0.75, 0.625, 0.625, 0.75, 0.625, 0.625, 0.625, 0.5, 0.75, 0.625, 0.625, 0.625, 0.875, 0.5, 0.75, 0.625, 0.75, 0.5, 0.25, 0.625, 0.125, 0.75, 0.125, 0.625, 0.125, 0.5, 0.25, 0.625, 0.125, 0.625, 0.375, 0.5, 0.25, 0.625, 0.25, 0.5, 0.5, 0.875, 0.375, 1.0, 0.375, 0.875, 0.375, 0.75, 0.5, 0.875, 0.375, 0.875, 0.375, 0.625, 0.5, 0.75, 0.375, 0.75, 0.3756, 0.5, 0.5, 0.5, 0.5, 0.6249, 0.5, 0.375, 0.3756, 0.5, 0.3755, 0.375, 0.3756, 0.25, 0.5, 0.375, 0.3755, 0.375, 0.625, 0.25, 0.5, 0.375, 0.5, 0.25, 0.3756, 0.25, 0.5, 0.1251, 0.5, 0.25, 0.5, 0.0, 0.375, 0.125, 0.375, 0.0, 0.625, 0.0, 0.625, 0.125, 0.5001, 0.125, 0.5, 0.5, 0.625, 0.625, 0.5, 0.6249, 0.5001, 0.625, 0.6246, 0.75, 0.5, 0.75, 0.6246, 0.75, 0.5, 0.875, 0.5, 0.75, 0.3756, 0.5, 0.5, 0.625, 0.375, 0.625, 0.375, 0.125, 0.5, 0.1251, 0.375, 0.25, 0.5, 0.875, 0.6246, 1.0, 0.5, 1.0, 0.5, 0.0, 0.6246, 0.0, 0.5, 0.125, 0.625, 0.125, 0.625, 0.25, 0.5, 0.25, 0.5, 0.375, 0.625, 0.375, 0.625, 0.5, 0.25, 0.625, 0.375, 0.625, 0.375, 0.75, 0.75, 0.625, 0.875, 0.625, 0.875, 0.75, 0.75, 0.625, 0.75, 0.75, 0.625, 0.75, 0.625, 0.5, 0.75, 0.5, 0.75, 0.625, 0.875, 0.5, 0.875, 0.625, 0.75, 0.625, 0.25, 0.625, 0.25, 0.75, 0.125, 0.75, 0.125, 0.5, 0.25, 0.5, 0.25, 0.625, 0.375, 0.5, 0.375, 0.625, 0.25, 0.625, 0.5, 0.875, 0.5, 1.0, 0.375, 1.0, 0.375, 0.75, 0.5, 0.75, 0.5, 0.875, 0.375, 0.625, 0.5, 0.625, 0.5, 0.75, 0.5, 0.375, 0.5, 0.5, 0.3756, 0.5, 0.3756, 0.25, 0.5, 0.25, 0.5, 0.375, 0.625, 0.25, 0.625, 0.375, 0.5, 0.375, 0.5, 0.0, 0.5, 0.125, 0.375, 0.125, 0.5, 0.5, 0.625, 0.5, 0.625, 0.625, 0.6246, 0.75, 0.6246, 0.875, 0.5, 0.875, 0.5, 0.875, 0.6246, 0.875, 0.6246, 1.0])
me_cube_003.update()
me_cylinder = bpy.data.meshes.new('Cylinder')
me_cylinder.from_pydata([(-5.574e-09, 1.44, 1.445), (0.281, 1.413, 1.445), (0.5512, 1.331, 1.445), (0.8002, 1.198, 1.445), (1.018, 1.018, 1.445), (1.198, 0.8002, 1.445), (1.331, 0.5512, 1.445), (1.413, 0.281, 1.445), (1.44, -7.156e-10, 1.445), (1.413, -0.281, 1.445), (1.331, -0.5512, 1.445), (1.198, -0.8002, 1.445), (1.018, -1.018, 1.445), (0.8002, -1.198, 1.445), (0.5512, -1.331, 1.445), (0.281, -1.413, 1.445), (-5.574e-09, -1.44, 1.445), (-0.281, -1.413, 1.445), (-0.5512, -1.331, 1.445), (-0.8002, -1.198, 1.445), (-1.018, -1.018, 1.445), (-1.198, -0.8002, 1.445), (-1.331, -0.5512, 1.445), (-1.413, -0.281, 1.445), (-1.44, -7.156e-10, 1.445), (-1.413, 0.281, 1.445), (-1.331, 0.5512, 1.445), (-1.198, 0.8002, 1.445), (-1.018, 1.018, 1.445), (-0.8002, 1.198, 1.445), (-0.5512, 1.331, 1.445), (-0.281, 1.413, 1.445), (-0.2378, 1.195, -0.07261), (-0.6771, 1.013, -0.07261), (-1.053, -0.7035, 0.1974), (-0.8954, -0.8954, 0.1974), (-0.7035, -1.053, 0.1974), (0.7035, -1.053, 0.1974), (0.8954, -0.8954, 0.1974), (1.053, -0.7035, 0.1974), (1.195, -0.2378, -0.07261), (1.242, 0.247, 0.1974), (1.17, 0.4846, 0.1974), (0.8954, 0.8954, 0.1974), (0.7035, 1.053, 0.1974), (0.4846, 1.17, 0.1974), (-1.566e-08, 1.266, 0.1974), (0.247, 1.242, 0.1974), (1.053, 0.7035, 0.1974), (1.266, -4.631e-09, 0.1974), (1.17, -0.4846, 0.1974), (0.4846, -1.17, 0.1974), (0.247, -1.242, 0.1974), (1.727e-08, -1.266, 0.1974), (-0.247, -1.242, 0.1974), (-0.4846, -1.17, 0.1974), (-1.17, -0.4846, 0.1974), (-1.242, -0.247, 0.1974), (-1.266, -8.011e-10, 0.1974), (-1.242, 0.247, 0.1974), (-1.17, 0.4846, 0.1974), (-1.053, 0.7035, 0.1974), (-0.8954, 0.8954, 0.1974), (-0.4846, 1.17, 0.1974), (-4.342e-09, 1.816, 0.003441), (0.3542, 1.781, 0.003441), (0.6948, 1.677, 0.003441), (1.009, 1.51, 0.003441), (1.284, 1.284, 0.003441), (1.51, 1.009, 0.003441), (1.677, 0.6948, 0.003441), (1.781, 0.3542, 0.003441), (1.816, -8.427e-09, 0.003441), (1.781, -0.3542, 0.003441), (1.677, -0.6948, 0.003441), (1.51, -1.009, 0.003441), (1.284, -1.284, 0.003441), (1.009, -1.51, 0.003441), (0.6948, -1.677, 0.003441), (0.3542, -1.781, 0.003441), (-4.342e-09, -1.816, 0.003441), (-0.3542, -1.781, 0.003441), (-0.6948, -1.677, 0.003441), (-1.009, -1.51, 0.003441), (-1.284, -1.284, 0.003441), (-1.51, -1.009, 0.003441), (-1.677, -0.6948, 0.003441), (-1.781, -0.3542, 0.003441), (-1.816, -8.427e-09, 0.003441), (-1.781, 0.3542, 0.003441), (-1.677, 0.6948, 0.003441), (-1.51, 1.009, 0.003441), (-1.284, 1.284, 0.003441), (-1.009, 1.51, 0.003441), (-0.6948, 1.677, 0.003441), (-0.3542, 1.781, 0.003441), (-5.322e-09, 1.362, -1.342), (0.2656, 1.335, -1.342), (0.521, 1.258, -1.342), (0.7564, 1.132, -1.342), (0.9627, 0.9627, -1.342), (1.132, 0.7564, -1.342), (1.258, 0.521, -1.342), (1.335, 0.2656, -1.342), (1.362, -2.692e-10, -1.342), (1.335, -0.2656, -1.342), (1.258, -0.521, -1.342), (1.132, -0.7564, -1.342), (0.9627, -0.9627, -1.342), (0.7564, -1.132, -1.342), (0.521, -1.258, -1.342), (0.2656, -1.335, -1.342), (-5.322e-09, -1.362, -1.342), (-0.2656, -1.335, -1.342), (-0.521, -1.258, -1.342), (-0.7564, -1.132, -1.342), (-0.9627, -0.9627, -1.342), (-1.132, -0.7564, -1.342), (-1.258, -0.521, -1.342), (-1.335, -0.2656, -1.342), (-1.362, -2.692e-10, -1.342), (-1.335, 0.2656, -1.342), (-1.258, 0.521, -1.342), (-1.132, 0.7564, -1.342), (-0.9627, 0.9627, -1.342), (-0.7564, 1.132, -1.342), (-0.521, 1.258, -1.342), (-0.2656, 1.335, -1.342), (-0.2665, 1.34, 0.7586), (-0.759, 1.136, 0.7586), (-1.136, -0.759, 0.7586), (-0.966, -0.966, 0.7586), (-0.759, -1.136, 0.7586), (0.759, -1.136, 0.7586), (0.966, -0.966, 0.7586), (1.136, -0.759, 0.7586), (1.34, -0.2665, 0.7586), (1.34, 0.2665, 0.7586), (1.262, 0.5228, 0.7586), (0.966, 0.966, 0.7586), (0.759, 1.136, 0.7586), (0.5228, 1.262, 0.7586), (0.2573, 1.293, 0.4886), (-1.039e-08, 1.366, 0.7586), (-0.5228, 1.262, 0.7586), (-0.966, 0.966, 0.7586), (-1.136, 0.759, 0.7586), (-1.262, 0.5228, 0.7586), (-1.34, 0.2665, 0.7586), (-1.366, -9.234e-10, 0.7586), (-1.34, -0.2665, 0.7586), (-1.262, -0.5228, 0.7586), (-0.5228, -1.262, 0.7586), (-0.2665, -1.34, 0.7586), (-1.039e-08, -1.366, 0.7586), (0.2665, -1.34, 0.7586), (0.5228, -1.262, 0.7586), (1.262, -0.5228, 0.7586), (1.366, -9.234e-10, 0.7586), (1.136, 0.759, 0.7586), (-4.32e-09, 1.804, 0.725), (0.3519, 1.769, 0.725), (0.6903, 1.667, 0.725), (1.002, 1.5, 0.725), (1.275, 1.275, 0.725), (1.5, 1.002, 0.725), (1.667, 0.6903, 0.725), (1.769, 0.3519, 0.725), (1.804, -8.324e-09, 0.725), (1.769, -0.3519, 0.725), (1.667, -0.6903, 0.725), (1.5, -1.002, 0.725), (1.275, -1.275, 0.725), (1.002, -1.5, 0.725), (0.6903, -1.667, 0.725), (0.3519, -1.769, 0.725), (-4.32e-09, -1.804, 0.725), (-0.3519, -1.769, 0.725), (-0.6903, -1.667, 0.725), (-1.002, -1.5, 0.725), (-1.275, -1.275, 0.725), (-1.5, -1.002, 0.725), (-1.667, -0.6903, 0.725), (-1.769, -0.3519, 0.725), (-1.804, -8.324e-09, 0.725), (-1.769, 0.3519, 0.725), (-1.667, 0.6903, 0.725), (-1.5, 1.002, 0.725), (-1.275, 1.275, 0.725), (-1.002, 1.5, 0.725), (-0.6903, 1.667, 0.725), (-0.3519, 1.769, 0.725), (0.376, 1.89, 0.7124), (0.378, 1.9, 0.01126), (0.7376, 1.781, 0.7124), (0.7414, 1.79, 0.01126), (1.071, 1.603, 0.7124), (1.076, 1.611, 0.01126), (1.363, 1.363, 0.7124), (1.37, 1.37, 0.01126), (1.603, 1.071, 0.7124), (1.611, 1.076, 0.01126), (1.781, 0.7376, 0.7124), (1.79, 0.7414, 0.01126), (1.89, 0.376, 0.7124), (1.9, 0.378, 0.01126), (1.927, -7.996e-09, 0.7124), (1.937, -8.076e-09, 0.01126), (1.89, -0.376, 0.7124), (1.9, -0.378, 0.01126), (1.781, -0.7376, 0.7124), (1.79, -0.7414, 0.01126), (1.603, -1.071, 0.7124), (1.611, -1.076, 0.01126), (1.363, -1.363, 0.7124), (1.37, -1.37, 0.01126), (1.071, -1.603, 0.7124), (1.076, -1.611, 0.01126), (0.7376, -1.781, 0.7124), (0.7414, -1.79, 0.01126), (0.376, -1.89, 0.7124), (0.378, -1.9, 0.01126), (-2.779e-09, -1.927, 0.7124), (-2.789e-09, -1.937, 0.01126), (-0.376, -1.89, 0.7124), (-0.378, -1.9, 0.01126), (-0.7376, -1.781, 0.7124), (-0.7414, -1.79, 0.01126), (-1.071, -1.603, 0.7124), (-1.076, -1.611, 0.01126), (-1.363, -1.363, 0.7124), (-1.37, -1.37, 0.01126), (-1.603, -1.071, 0.7124), (-1.611, -1.076, 0.01126), (-1.781, -0.7376, 0.7124), (-1.79, -0.7414, 0.01126), (-1.89, -0.376, 0.7124), (-1.9, -0.378, 0.01126), (-1.927, -7.996e-09, 0.7124), (-1.937, -8.076e-09, 0.01126), (-1.89, 0.376, 0.7124), (-1.9, 0.378, 0.01126), (-1.781, 0.7376, 0.7124), (-1.79, 0.7414, 0.01126), (-1.603, 1.071, 0.7124), (-1.611, 1.076, 0.01126), (-1.363, 1.363, 0.7124), (-1.37, 1.37, 0.01126), (-1.071, 1.603, 0.7124), (-1.076, 1.611, 0.01126), (-0.7376, 1.781, 0.7124), (-0.7414, 1.79, 0.01126), (-0.376, 1.89, 0.7124), (-0.378, 1.9, 0.01126), (-2.789e-09, 1.937, 0.01126), (-2.779e-09, 1.927, 0.7124), (-1.013, -0.6771, -0.07261), (-0.8618, -0.8618, -0.07261), (-0.6771, -1.013, -0.07261), (0.6771, -1.013, -0.07261), (0.8618, -0.8618, -0.07261), (1.013, -0.6771, -0.07261), (1.195, 0.2378, -0.07261), (1.126, 0.4664, -0.07261), (0.8618, 0.8618, -0.07261), (0.6771, 1.013, -0.07261), (0.4664, 1.126, -0.07261), (-1.566e-08, 1.219, -0.07261), (0.2378, 1.195, -0.07261), (0.4664, -1.126, -0.07261), (0.2378, -1.195, -0.07261), (-1.566e-08, -1.219, -0.07261), (-0.2378, -1.195, -0.07261), (-0.4664, -1.126, -0.07261), (-1.126, -0.4664, -0.07261), (-1.195, -0.2378, -0.07261), (-1.219, -8.011e-10, -0.07261), (-1.195, 0.2378, -0.07261), (-1.126, 0.4664, -0.07261), (-1.013, 0.6771, -0.07261), (-0.8618, 0.8618, -0.07261), (-0.247, 1.242, 0.1974), (-0.4664, 1.126, -0.07261), (-0.7035, 1.053, 0.1974), (1.126, -0.4664, -0.07261), (1.242, -0.247, 0.1974), (1.219, -8.011e-10, -0.07261), (1.013, 0.6771, -0.07261), (0.2665, 1.34, 0.7586), (0.5047, 1.218, 0.4886), (0.7327, 1.097, 0.4886), (0.9325, 0.9325, 0.4886), (1.097, 0.7327, 0.4886), (1.218, 0.5047, 0.4886), (1.293, 0.2573, 0.4886), (1.319, -2.2e-09, 0.4886), (1.293, -0.2573, 0.4886), (1.218, -0.5047, 0.4886), (1.097, -0.7327, 0.4886), (0.9325, -0.9325, 0.4886), (0.7327, -1.097, 0.4886), (0.5047, -1.218, 0.4886), (0.2573, -1.293, 0.4886), (-2.086e-08, -1.319, 0.4886), (-0.2573, -1.293, 0.4886), (-0.5047, -1.218, 0.4886), (-0.7327, -1.097, 0.4886), (-0.9325, -0.9325, 0.4886), (-1.097, -0.7327, 0.4886), (-1.218, -0.5047, 0.4886), (-1.293, -0.2573, 0.4886), (-1.319, -9.234e-10, 0.4886), (-1.293, 0.2573, 0.4886), (-1.218, 0.5047, 0.4886), (-1.097, 0.7327, 0.4886), (-0.9325, 0.9325, 0.4886), (-0.7327, 1.097, 0.4886), (-0.5047, 1.218, 0.4886), (-0.2573, 1.293, 0.4886), (-1.09e-08, 1.319, 0.4886), (-0.2847, 1.431, 0.5041), (-0.2733, 1.374, 0.1819), (-0.8106, 1.213, 0.5041), (-0.7783, 1.165, 0.1819), (-1.213, -0.8106, 0.5041), (-1.165, -0.7783, 0.1819), (-1.032, -1.032, 0.5041), (-0.9906, -0.9906, 0.1819), (-0.8106, -1.213, 0.5041), (-0.7783, -1.165, 0.1819), (0.8106, -1.213, 0.5041), (0.7783, -1.165, 0.1819), (1.032, -1.032, 0.5041), (0.9906, -0.9906, 0.1819), (1.213, -0.8106, 0.5041), (1.165, -0.7783, 0.1819), (1.431, -0.2847, 0.5041), (1.374, -0.2733, 0.1819), (1.431, 0.2847, 0.5041), (1.374, 0.2733, 0.1819), (1.348, 0.5584, 0.5041), (1.294, 0.5361, 0.1819), (1.032, 1.032, 0.5041), (0.9906, 0.9906, 0.1819), (0.8106, 1.213, 0.5041), (0.7783, 1.165, 0.1819), (0.5584, 1.348, 0.5041), (0.5361, 1.294, 0.1819), (-1.172e-08, 1.459, 0.5041), (-1.698e-08, 1.401, 0.1819), (-0.5584, 1.348, 0.5041), (-0.5361, 1.294, 0.1819), (-1.032, 1.032, 0.5041), (-0.9906, 0.9906, 0.1819), (-1.213, 0.8106, 0.5041), (-1.165, 0.7783, 0.1819), (-1.348, 0.5584, 0.5041), (-1.294, 0.5361, 0.1819), (-1.431, 0.2847, 0.5041), (-1.374, 0.2733, 0.1819), (-1.459, -3.004e-09, 0.5041), (-1.401, -2.869e-09, 0.1819), (-1.431, -0.2847, 0.5041), (-1.374, -0.2733, 0.1819), (-1.348, -0.5584, 0.5041), (-1.294, -0.5361, 0.1819), (-0.5584, -1.348, 0.5041), (-0.5361, -1.294, 0.1819), (-0.2847, -1.431, 0.5041), (-0.2733, -1.374, 0.1819), (-2.274e-08, -1.459, 0.5041), (1.946e-08, -1.401, 0.1819), (0.2847, -1.431, 0.5041), (0.2733, -1.374, 0.1819), (0.5584, -1.348, 0.5041), (0.5361, -1.294, 0.1819), (1.348, -0.5584, 0.5041), (1.294, -0.5361, 0.1819), (1.459, -4.417e-09, 0.5041), (1.401, -7.106e-09, 0.1819), (1.213, 0.8106, 0.5041), (1.165, 0.7783, 0.1819), (0.2733, 1.374, 0.1819), (0.2847, 1.431, 0.5041), (0.2368, 0.621, 3.737), (0.2283, 0.5784, 3.742), (-0.02747, 0.621, 3.737), (-0.019, 0.5784, 3.742), (0.1047, 0.5906, 3.742), (0.1047, 0.634, 3.737), (0.7264, -0.167, 3.742), (0.769, -0.1755, 3.737), (-0.3436, -0.4916, 3.742), (-0.4224, -0.3955, 3.742), (-0.2475, -0.5704, 3.742), (0.6903, -0.286, 3.742), (0.6318, -0.3955, 3.742), (-0.3743, -0.5223, 3.737), (-0.4585, -0.4197, 3.737), (-0.2716, -0.6066, 3.737), (0.7305, -0.3026, 3.737), (0.6679, -0.4197, 3.737)], [], [(160, 0, 1, 161), (161, 1, 2, 162), (162, 2, 3, 163), (163, 3, 4, 164), (164, 4, 5, 165), (165, 5, 6, 166), (166, 6, 7, 167), (167, 7, 8, 168), (168, 8, 9, 169), (169, 9, 10, 170), (170, 10, 11, 171), (171, 11, 12, 172), (172, 12, 13, 173), (173, 13, 14, 174), (174, 14, 15, 175), (175, 15, 16, 176), (176, 16, 17, 177), (177, 17, 18, 178), (178, 18, 19, 179), (179, 19, 20, 180), (180, 20, 21, 181), (181, 21, 22, 182), (182, 22, 23, 183), (183, 23, 24, 184), (184, 24, 25, 185), (185, 25, 26, 186), (186, 26, 27, 187), (187, 27, 28, 188), (188, 28, 29, 189), (189, 29, 30, 190), (190, 30, 31, 191), (191, 31, 0, 160), (300, 299, 332, 330), (60, 61, 355, 357), (299, 298, 334, 332), (59, 60, 357, 359), (298, 297, 376, 334), (58, 59, 359, 361), (297, 296, 336, 376), (57, 58, 361, 363), (296, 295, 378, 336), (56, 57, 363, 365), (295, 294, 338, 378), (54, 55, 367, 369), (294, 293, 340, 338), (142, 319, 348, 383), (53, 54, 369, 371), (293, 292, 380, 340), (319, 318, 320, 348), (52, 53, 371, 373), (292, 291, 342, 380), (318, 317, 350, 320), (51, 52, 373, 375), (291, 290, 344, 342), (317, 316, 322, 350), (46, 47, 382, 349), (290, 289, 346, 344), (316, 315, 352, 322), (45, 44, 345, 347), (289, 142, 383, 346), (315, 314, 354, 352), (44, 43, 343, 345), (43, 48, 381, 343), (314, 313, 356, 354), (64, 65, 97, 96), (65, 66, 98, 97), (66, 67, 99, 98), (67, 68, 100, 99), (68, 69, 101, 100), (69, 70, 102, 101), (70, 71, 103, 102), (71, 72, 104, 103), (72, 73, 105, 104), (73, 74, 106, 105), (74, 75, 107, 106), (75, 76, 108, 107), (76, 77, 109, 108), (77, 78, 110, 109), (78, 79, 111, 110), (79, 80, 112, 111), (80, 81, 113, 112), (81, 82, 114, 113), (82, 83, 115, 114), (83, 84, 116, 115), (84, 85, 117, 116), (85, 86, 118, 117), (86, 87, 119, 118), (87, 88, 120, 119), (88, 89, 121, 120), (89, 90, 122, 121), (90, 91, 123, 122), (91, 92, 124, 123), (92, 93, 125, 124), (93, 94, 126, 125), (94, 95, 127, 126), (95, 64, 96, 127), (97, 268, 267, 96), (96, 267, 32, 127), (127, 32, 282, 126), (126, 282, 33, 125), (125, 33, 280, 124), (124, 280, 279, 123), (123, 279, 278, 122), (122, 278, 277, 121), (121, 277, 276, 120), (120, 276, 275, 119), (119, 275, 274, 118), (118, 274, 256, 117), (117, 256, 257, 116), (116, 257, 258, 115), (115, 258, 273, 114), (114, 273, 272, 113), (113, 272, 271, 112), (112, 271, 270, 111), (111, 270, 269, 110), (110, 269, 259, 109), (109, 259, 260, 108), (108, 260, 261, 107), (107, 261, 284, 106), (106, 284, 40, 105), (105, 40, 286, 104), (104, 286, 262, 103), (103, 262, 263, 102), (102, 263, 287, 101), (101, 287, 264, 100), (100, 264, 265, 99), (99, 265, 266, 98), (98, 266, 268, 97), (2, 1, 288, 141), (3, 2, 141, 140), (4, 3, 140, 139), (5, 4, 139, 159), (6, 5, 159, 138), (7, 6, 138, 137), (8, 7, 137, 158), (9, 8, 158, 136), (10, 9, 136, 157), (11, 10, 157, 135), (12, 11, 135, 134), (13, 12, 134, 133), (14, 13, 133, 156), (15, 14, 156, 155), (16, 15, 155, 154), (17, 16, 154, 153), (18, 17, 153, 152), (19, 18, 152, 132), (20, 19, 132, 131), (21, 20, 131, 130), (22, 21, 130, 151), (23, 22, 151, 150), (24, 23, 150, 149), (25, 24, 149, 148), (26, 25, 148, 147), (27, 26, 147, 146), (28, 27, 146, 145), (29, 28, 145, 129), (30, 29, 129, 144), (31, 30, 144, 128), (0, 31, 128, 143), (1, 0, 143, 288), (93, 92, 247, 249), (67, 66, 195, 197), (184, 185, 240, 238), (94, 93, 249, 251), (68, 67, 197, 199), (185, 186, 242, 240), (95, 94, 251, 253), (69, 68, 199, 201), (186, 187, 244, 242), (70, 69, 201, 203), (179, 180, 392, 394), (187, 188, 246, 244), (71, 70, 203, 205), (161, 162, 194, 192), (188, 189, 248, 246), (72, 71, 205, 207), (162, 163, 196, 194), (189, 190, 250, 248), (73, 72, 207, 209), (163, 164, 198, 196), (190, 191, 252, 250), (74, 73, 209, 211), (164, 165, 200, 198), (230, 228, 399, 397), (75, 74, 211, 213), (165, 166, 202, 200), (76, 75, 213, 215), (166, 167, 204, 202), (77, 76, 215, 217), (167, 168, 206, 204), (78, 77, 217, 219), (168, 169, 208, 206), (253, 252, 255, 254), (251, 250, 252, 253), (249, 248, 250, 251), (247, 246, 248, 249), (245, 244, 246, 247), (243, 242, 244, 245), (241, 240, 242, 243), (239, 238, 240, 241), (237, 236, 238, 239), (235, 234, 236, 237), (233, 232, 234, 235), (231, 230, 232, 233), (229, 228, 230, 231), (227, 226, 228, 229), (225, 224, 226, 227), (223, 222, 224, 225), (221, 220, 222, 223), (219, 218, 220, 221), (217, 216, 218, 219), (215, 214, 216, 217), (213, 212, 214, 215), (211, 210, 212, 213), (209, 208, 210, 211), (207, 206, 208, 209), (205, 204, 206, 207), (203, 202, 204, 205), (201, 200, 202, 203), (199, 198, 200, 201), (197, 196, 198, 199), (195, 194, 196, 197), (193, 192, 194, 195), (254, 255, 192, 193), (183, 184, 238, 236), (66, 65, 193, 195), (92, 91, 245, 247), (182, 183, 236, 234), (65, 64, 254, 193), (91, 90, 243, 245), (181, 182, 234, 232), (64, 95, 253, 254), (90, 89, 241, 243), (161, 192, 384, 385), (89, 88, 239, 241), (181, 232, 398, 393), (178, 179, 228, 226), (88, 87, 237, 239), (177, 178, 226, 224), (87, 86, 235, 237), (176, 177, 224, 222), (86, 85, 233, 235), (175, 176, 222, 220), (85, 84, 231, 233), (174, 175, 220, 218), (84, 83, 229, 231), (173, 174, 218, 216), (83, 82, 227, 229), (172, 173, 216, 214), (82, 81, 225, 227), (171, 172, 214, 212), (81, 80, 223, 225), (180, 181, 393, 392), (80, 79, 221, 223), (232, 230, 397, 398), (79, 78, 219, 221), (34, 35, 257, 256), (35, 36, 258, 257), (37, 38, 260, 259), (38, 39, 261, 260), (41, 42, 263, 262), (43, 44, 265, 264), (44, 45, 266, 265), (47, 46, 267, 268), (52, 51, 269, 270), (53, 52, 270, 271), (54, 53, 271, 272), (55, 54, 272, 273), (57, 56, 274, 275), (58, 57, 275, 276), (59, 58, 276, 277), (60, 59, 277, 278), (61, 60, 278, 279), (62, 61, 279, 280), (45, 47, 268, 266), (46, 281, 32, 267), (281, 63, 282, 32), (63, 283, 33, 282), (283, 62, 280, 33), (56, 34, 256, 274), (36, 55, 273, 258), (51, 37, 259, 269), (39, 50, 284, 261), (50, 285, 40, 284), (285, 49, 286, 40), (49, 41, 262, 286), (42, 48, 287, 263), (48, 43, 264, 287), (142, 289, 141, 288), (289, 290, 140, 141), (290, 291, 139, 140), (291, 292, 159, 139), (292, 293, 138, 159), (293, 294, 137, 138), (294, 295, 158, 137), (295, 296, 136, 158), (296, 297, 157, 136), (297, 298, 135, 157), (298, 299, 134, 135), (299, 300, 133, 134), (300, 301, 156, 133), (301, 302, 155, 156), (302, 303, 154, 155), (303, 304, 153, 154), (304, 305, 152, 153), (305, 306, 132, 152), (306, 307, 131, 132), (307, 308, 130, 131), (308, 309, 151, 130), (309, 310, 150, 151), (310, 311, 149, 150), (311, 312, 148, 149), (312, 313, 147, 148), (313, 314, 146, 147), (314, 315, 145, 146), (315, 316, 129, 145), (316, 317, 144, 129), (317, 318, 128, 144), (318, 319, 143, 128), (319, 142, 288, 143), (383, 348, 349, 382), (348, 320, 321, 349), (320, 350, 351, 321), (350, 322, 323, 351), (322, 352, 353, 323), (352, 354, 355, 353), (354, 356, 357, 355), (356, 358, 359, 357), (358, 360, 361, 359), (360, 362, 363, 361), (362, 364, 365, 363), (364, 324, 325, 365), (324, 326, 327, 325), (326, 328, 329, 327), (328, 366, 367, 329), (366, 368, 369, 367), (368, 370, 371, 369), (370, 372, 373, 371), (372, 374, 375, 373), (374, 330, 331, 375), (330, 332, 333, 331), (332, 334, 335, 333), (334, 376, 377, 335), (376, 336, 337, 377), (336, 378, 379, 337), (378, 338, 339, 379), (338, 340, 341, 339), (340, 380, 381, 341), (380, 342, 343, 381), (342, 344, 345, 343), (344, 346, 347, 345), (346, 383, 382, 347), (61, 62, 353, 355), (301, 300, 330, 374), (47, 45, 347, 382), (302, 301, 374, 372), (281, 46, 349, 321), (303, 302, 372, 370), (63, 281, 321, 351), (304, 303, 370, 368), (283, 63, 351, 323), (305, 304, 368, 366), (62, 283, 323, 353), (306, 305, 366, 328), (34, 56, 365, 325), (307, 306, 328, 326), (55, 36, 329, 367), (308, 307, 326, 324), (37, 51, 375, 331), (309, 308, 324, 364), (50, 39, 335, 377), (35, 34, 325, 327), (310, 309, 364, 362), (285, 50, 377, 337), (36, 35, 327, 329), (311, 310, 362, 360), (49, 285, 337, 379), (38, 37, 331, 333), (312, 311, 360, 358), (41, 49, 379, 339), (39, 38, 333, 335), (313, 312, 358, 356), (48, 42, 341, 381), (42, 41, 339, 341), (388, 385, 384, 389), (387, 388, 389, 386), (392, 393, 398, 397), (394, 392, 397, 399), (395, 396, 401, 400), (390, 395, 400, 391), (208, 169, 390, 391), (212, 210, 400, 401), (170, 171, 396, 395), (252, 191, 387, 386), (210, 208, 391, 400), (169, 170, 395, 390), (255, 252, 386, 389), (191, 160, 388, 387), (228, 179, 394, 399), (171, 212, 401, 396), (192, 255, 389, 384), (160, 161, 385, 388)])
me_cylinder.polygons.foreach_set('use_smooth', [True] * 402)
_uv = me_cylinder.uv_layers.new(name='UVMap')
_uv.uv.foreach_set('vector', [1.0, 0.875, 1.0, 1.0, 0.9688, 1.0, 0.9688, 0.875, 0.9688, 0.875, 0.9688, 1.0, 0.9375, 1.0, 0.9375, 0.875, 0.9375, 0.875, 0.9375, 1.0, 0.9062, 1.0, 0.9062, 0.875, 0.9062, 0.875, 0.9062, 1.0, 0.875, 1.0, 0.875, 0.875, 0.875, 0.875, 0.875, 1.0, 0.8438, 1.0, 0.8438, 0.875, 0.8438, 0.875, 0.8438, 1.0, 0.8125, 1.0, 0.8125, 0.875, 0.8125, 0.875, 0.8125, 1.0, 0.7812, 1.0, 0.7812, 0.875, 0.7812, 0.875, 0.7812, 1.0, 0.75, 1.0, 0.75, 0.875, 0.75, 0.875, 0.75, 1.0, 0.7188, 1.0, 0.7188, 0.875, 0.7188, 0.875, 0.7188, 1.0, 0.6875, 1.0, 0.6875, 0.875, 0.6875, 0.875, 0.6875, 1.0, 0.6562, 1.0, 0.6562, 0.875, 0.6562, 0.875, 0.6562, 1.0, 0.625, 1.0, 0.625, 0.875, 0.625, 0.875, 0.625, 1.0, 0.5938, 1.0, 0.5938, 0.875, 0.5938, 0.875, 0.5938, 1.0, 0.5625, 1.0, 0.5625, 0.875, 0.5625, 0.875, 0.5625, 1.0, 0.5312, 1.0, 0.5312, 0.875, 0.5312, 0.875, 0.5312, 1.0, 0.5, 1.0, 0.5, 0.875, 0.5, 0.875, 0.5, 1.0, 0.4688, 1.0, 0.4688, 0.875, 0.4688, 0.875, 0.4688, 1.0, 0.4375, 1.0, 0.4375, 0.875, 0.4375, 0.875, 0.4375, 1.0, 0.4062, 1.0, 0.4062, 0.875, 0.4062, 0.875, 0.4062, 1.0, 0.375, 1.0, 0.375, 0.875, 0.375, 0.875, 0.375, 1.0, 0.3438, 1.0, 0.3438, 0.875, 0.3438, 0.875, 0.3438, 1.0, 0.3125, 1.0, 0.3125, 0.875, 0.3125, 0.875, 0.3125, 1.0, 0.2812, 1.0, 0.2812, 0.875, 0.2812, 0.875, 0.2812, 1.0, 0.25, 1.0, 0.25, 0.875, 0.25, 0.875, 0.25, 1.0, 0.2188, 1.0, 0.2188, 0.875, 0.2188, 0.875, 0.2188, 1.0, 0.1875, 1.0, 0.1875, 0.875, 0.1875, 0.875, 0.1875, 1.0, 0.1562, 1.0, 0.1562, 0.875, 0.1562, 0.875, 0.1562, 1.0, 0.125, 1.0, 0.125, 0.875, 0.125, 0.875, 0.125, 1.0, 0.09375, 1.0, 0.09375, 0.875, 0.09375, 0.875, 0.09375, 1.0, 0.0625, 1.0, 0.0625, 0.875, 0.0625, 0.875, 0.0625, 1.0, 0.03125, 1.0, 0.03125, 0.875, 0.03125, 0.875, 0.03125, 1.0, 0.0, 1.0, 0.0, 0.875, 0.3627, 0.08142, 0.3934, 0.1066, 0.3934, 0.1066, 0.3627, 0.08142, 0.07117, 0.3241, 0.08906, 0.3575, 0.08906, 0.3575, 0.07117, 0.3241, 0.3934, 0.1066, 0.4186, 0.1374, 0.4186, 0.1374, 0.3934, 0.1066, 0.06016, 0.2878, 0.07117, 0.3241, 0.07117, 0.3241, 0.06016, 0.2878, 0.4186, 0.1374, 0.4373, 0.1724, 0.4373, 0.1724, 0.4186, 0.1374, 0.05644, 0.25, 0.06016, 0.2878, 0.06016, 0.2878, 0.05644, 0.25, 0.4373, 0.1724, 0.4489, 0.2105, 0.4489, 0.2105, 0.4373, 0.1724, 0.06016, 0.2122, 0.05644, 0.25, 0.05644, 0.25, 0.06016, 0.2122, 0.4489, 0.2105, 0.4528, 0.25, 0.4528, 0.25, 0.4489, 0.2105, 0.07117, 0.1759, 0.06016, 0.2122, 0.06016, 0.2122, 0.07117, 0.1759, 0.4528, 0.25, 0.4489, 0.2896, 0.4489, 0.2896, 0.4528, 0.25, 0.2122, 0.06016, 0.1759, 0.07117, 0.1759, 0.07117, 0.2122, 0.06016, 0.4489, 0.2896, 0.4373, 0.3276, 0.4373, 0.3276, 0.4489, 0.2896, 0.2896, 0.4489, 0.25, 0.4528, 0.25, 0.4528, 0.2896, 0.4489, 0.25, 0.05644, 0.2122, 0.06016, 0.2122, 0.06016, 0.25, 0.05644, 0.4373, 0.3276, 0.4186, 0.3627, 0.4186, 0.3627, 0.4373, 0.3276, 0.25, 0.4528, 0.2104, 0.4489, 0.2104, 0.4489, 0.25, 0.4528, 0.2878, 0.06016, 0.25, 0.05644, 0.25, 0.05644, 0.2878, 0.06016, 0.4186, 0.3627, 0.3934, 0.3934, 0.3934, 0.3934, 0.4186, 0.3627, 0.2104, 0.4489, 0.1724, 0.4373, 0.1724, 0.4373, 0.2104, 0.4489, 0.3241, 0.07117, 0.2878, 0.06016, 0.2878, 0.06016, 0.3241, 0.07117, 0.3934, 0.3934, 0.3626, 0.4186, 0.3626, 0.4186, 0.3934, 0.3934, 0.1724, 0.4373, 0.1373, 0.4186, 0.1373, 0.4186, 0.1724, 0.4373, 0.25, 0.4436, 0.2878, 0.4398, 0.2878, 0.4398, 0.25, 0.4436, 0.3626, 0.4186, 0.3276, 0.4373, 0.3276, 0.4373, 0.3626, 0.4186, 0.1373, 0.4186, 0.1066, 0.3934, 0.1066, 0.3934, 0.1373, 0.4186, 0.3241, 0.4288, 0.3575, 0.4109, 0.3575, 0.4109, 0.3241, 0.4288, 0.3276, 0.4373, 0.2896, 0.4489, 0.2896, 0.4489, 0.3276, 0.4373, 0.1066, 0.3934, 0.08141, 0.3626, 0.08141, 0.3626, 0.1066, 0.3934, 0.3575, 0.4109, 0.3869, 0.3869, 0.3869, 0.3869, 0.3575, 0.4109, 0.3869, 0.3869, 0.4109, 0.3575, 0.4109, 0.3575, 0.3869, 0.3869, 0.08141, 0.3626, 0.06267, 0.3276, 0.06267, 0.3276, 0.08141, 0.3626, 1.0, 0.75, 0.9688, 0.75, 0.9688, 1.0, 1.0, 1.0, 0.9688, 0.75, 0.9375, 0.75, 0.9375, 1.0, 0.9688, 1.0, 0.9375, 0.75, 0.9062, 0.75, 0.9062, 1.0, 0.9375, 1.0, 0.9062, 0.75, 0.875, 0.75, 0.875, 1.0, 0.9062, 1.0, 0.875, 0.75, 0.8438, 0.75, 0.8438, 1.0, 0.875, 1.0, 0.8438, 0.75, 0.8125, 0.75, 0.8125, 1.0, 0.8438, 1.0, 0.8125, 0.75, 0.7812, 0.75, 0.7812, 1.0, 0.8125, 1.0, 0.7812, 0.75, 0.75, 0.75, 0.75, 1.0, 0.7812, 1.0, 0.75, 0.75, 0.7188, 0.75, 0.7188, 1.0, 0.75, 1.0, 0.7188, 0.75, 0.6875, 0.75, 0.6875, 1.0, 0.7188, 1.0, 0.6875, 0.75, 0.6562, 0.75, 0.6562, 1.0, 0.6875, 1.0, 0.6562, 0.75, 0.625, 0.75, 0.625, 1.0, 0.6562, 1.0, 0.625, 0.75, 0.5938, 0.75, 0.5938, 1.0, 0.625, 1.0, 0.5938, 0.75, 0.5625, 0.75, 0.5625, 1.0, 0.5938, 1.0, 0.5625, 0.75, 0.5312, 0.75, 0.5312, 1.0, 0.5625, 1.0, 0.5312, 0.75, 0.5, 0.75, 0.5, 1.0, 0.5312, 1.0, 0.5, 0.75, 0.4688, 0.75, 0.4688, 1.0, 0.5, 1.0, 0.4688, 0.75, 0.4375, 0.75, 0.4375, 1.0, 0.4688, 1.0, 0.4375, 0.75, 0.4062, 0.75, 0.4062, 1.0, 0.4375, 1.0, 0.4062, 0.75, 0.375, 0.75, 0.375, 1.0, 0.4062, 1.0, 0.375, 0.75, 0.3438, 0.75, 0.3438, 1.0, 0.375, 1.0, 0.3438, 0.75, 0.3125, 0.75, 0.3125, 1.0, 0.3438, 1.0, 0.3125, 0.75, 0.2812, 0.75, 0.2812, 1.0, 0.3125, 1.0, 0.2812, 0.75, 0.25, 0.75, 0.25, 1.0, 0.2812, 1.0, 0.25, 0.75, 0.2188, 0.75, 0.2188, 1.0, 0.25, 1.0, 0.2188, 0.75, 0.1875, 0.75, 0.1875, 1.0, 0.2188, 1.0, 0.1875, 0.75, 0.1562, 0.75, 0.1562, 1.0, 0.1875, 1.0, 0.1562, 0.75, 0.125, 0.75, 0.125, 1.0, 0.1562, 1.0, 0.125, 0.75, 0.09375, 0.75, 0.09375, 1.0, 0.125, 1.0, 0.09375, 0.75, 0.0625, 0.75, 0.0625, 1.0, 0.09375, 1.0, 0.0625, 0.75, 0.03125, 0.75, 0.03125, 1.0, 0.0625, 1.0, 0.03125, 0.75, 0.0, 0.75, 0.0, 1.0, 0.03125, 1.0, 0.2968, 0.4854, 0.2861, 0.4315, 0.25, 0.435, 0.25, 0.49, 0.25, 0.49, 0.25, 0.435, 0.2139, 0.4315, 0.2032, 0.4854, 0.2032, 0.4854, 0.2139, 0.4315, 0.1792, 0.421, 0.1582, 0.4717, 0.1582, 0.4717, 0.1792, 0.421, 0.1472, 0.4039, 0.1167, 0.4496, 0.1167, 0.4496, 0.1472, 0.4039, 0.1192, 0.3808, 0.08029, 0.4197, 0.08029, 0.4197, 0.1192, 0.3808, 0.09614, 0.3528, 0.05045, 0.3833, 0.05045, 0.3833, 0.09614, 0.3528, 0.07904, 0.3208, 0.02827, 0.3418, 0.02827, 0.3418, 0.07904, 0.3208, 0.06851, 0.2861, 0.01461, 0.2968, 0.01461, 0.2968, 0.06851, 0.2861, 0.06495, 0.25, 0.01, 0.25, 0.01, 0.25, 0.06495, 0.25, 0.06851, 0.2139, 0.01461, 0.2032, 0.01461, 0.2032, 0.06851, 0.2139, 0.07904, 0.1792, 0.02827, 0.1582, 0.02827, 0.1582, 0.07904, 0.1792, 0.09614, 0.1472, 0.05045, 0.1167, 0.05045, 0.1167, 0.09614, 0.1472, 0.1192, 0.1192, 0.08029, 0.08029, 0.08029, 0.08029, 0.1192, 0.1192, 0.1472, 0.09614, 0.1167, 0.05045, 0.1167, 0.05045, 0.1472, 0.09614, 0.1792, 0.07904, 0.1582, 0.02827, 0.1582, 0.02827, 0.1792, 0.07904, 0.2139, 0.06851, 0.2032, 0.01461, 0.2032, 0.01461, 0.2139, 0.06851, 0.25, 0.06495, 0.25, 0.01, 0.25, 0.01, 0.25, 0.06495, 0.2861, 0.06851, 0.2968, 0.01461, 0.2968, 0.01461, 0.2861, 0.06851, 0.3208, 0.07904, 0.3418, 0.02827, 0.3418, 0.02827, 0.3208, 0.07904, 0.3528, 0.09614, 0.3833, 0.05045, 0.3833, 0.05045, 0.3528, 0.09614, 0.3808, 0.1192, 0.4197, 0.08029, 0.4197, 0.08029, 0.3808, 0.1192, 0.4039, 0.1472, 0.4496, 0.1167, 0.4496, 0.1167, 0.4039, 0.1472, 0.421, 0.1792, 0.4717, 0.1582, 0.4717, 0.1582, 0.421, 0.1792, 0.4315, 0.2139, 0.4854, 0.2032, 0.4854, 0.2032, 0.4315, 0.2139, 0.435, 0.25, 0.49, 0.25, 0.49, 0.25, 0.435, 0.25, 0.4315, 0.2861, 0.4854, 0.2968, 0.4854, 0.2968, 0.4315, 0.2861, 0.421, 0.3208, 0.4717, 0.3418, 0.4717, 0.3418, 0.421, 0.3208, 0.4039, 0.3528, 0.4496, 0.3833, 0.4496, 0.3833, 0.4039, 0.3528, 0.3808, 0.3808, 0.4197, 0.4197, 0.4197, 0.4197, 0.3808, 0.3808, 0.3528, 0.4039, 0.3833, 0.4496, 0.3833, 0.4496, 0.3528, 0.4039, 0.3208, 0.421, 0.3418, 0.4717, 0.3418, 0.4717, 0.3208, 0.421, 0.2861, 0.4315, 0.2968, 0.4854, 0.3418, 0.4717, 0.2968, 0.4854, 0.2912, 0.4572, 0.3308, 0.4452, 0.3833, 0.4496, 0.3418, 0.4717, 0.3308, 0.4452, 0.3674, 0.4257, 0.4197, 0.4197, 0.3833, 0.4496, 0.3674, 0.4257, 0.3994, 0.3994, 0.4496, 0.3833, 0.4197, 0.4197, 0.3994, 0.3994, 0.4257, 0.3674, 0.4717, 0.3418, 0.4496, 0.3833, 0.4257, 0.3674, 0.4452, 0.3308, 0.4854, 0.2968, 0.4717, 0.3418, 0.4452, 0.3308, 0.4572, 0.2912, 0.49, 0.25, 0.4854, 0.2968, 0.4572, 0.2912, 0.4613, 0.25, 0.4854, 0.2032, 0.49, 0.25, 0.4613, 0.25, 0.4572, 0.2088, 0.4717, 0.1582, 0.4854, 0.2032, 0.4572, 0.2088, 0.4452, 0.1692, 0.4496, 0.1167, 0.4717, 0.1582, 0.4452, 0.1692, 0.4257, 0.1326, 0.4197, 0.08029, 0.4496, 0.1167, 0.4257, 0.1326, 0.3994, 0.1006, 0.3833, 0.05045, 0.4197, 0.08029, 0.3994, 0.1006, 0.3674, 0.07434, 0.3418, 0.02827, 0.3833, 0.05045, 0.3674, 0.07434, 0.3308, 0.05481, 0.2968, 0.01461, 0.3418, 0.02827, 0.3308, 0.05481, 0.2912, 0.04279, 0.25, 0.01, 0.2968, 0.01461, 0.2912, 0.04279, 0.25, 0.03873, 0.2032, 0.01461, 0.25, 0.01, 0.25, 0.03873, 0.2088, 0.04279, 0.1582, 0.02827, 0.2032, 0.01461, 0.2088, 0.04279, 0.1692, 0.05481, 0.1167, 0.05045, 0.1582, 0.02827, 0.1692, 0.05481, 0.1326, 0.07434, 0.08029, 0.08029, 0.1167, 0.05045, 0.1326, 0.07434, 0.1006, 0.1006, 0.05045, 0.1167, 0.08029, 0.08029, 0.1006, 0.1006, 0.07434, 0.1326, 0.02827, 0.1582, 0.05045, 0.1167, 0.07434, 0.1326, 0.05481, 0.1692, 0.01461, 0.2032, 0.02827, 0.1582, 0.05481, 0.1692, 0.04279, 0.2088, 0.01, 0.25, 0.01461, 0.2032, 0.04279, 0.2088, 0.03873, 0.25, 0.01461, 0.2968, 0.01, 0.25, 0.03873, 0.25, 0.04279, 0.2912, 0.02827, 0.3418, 0.01461, 0.2968, 0.04279, 0.2912, 0.05481, 0.3308, 0.05045, 0.3833, 0.02827, 0.3418, 0.05481, 0.3308, 0.07434, 0.3674, 0.08029, 0.4197, 0.05045, 0.3833, 0.07434, 0.3674, 0.1006, 0.3994, 0.1167, 0.4496, 0.08029, 0.4197, 0.1006, 0.3994, 0.1326, 0.4257, 0.1582, 0.4717, 0.1167, 0.4496, 0.1326, 0.4257, 0.1692, 0.4452, 0.2032, 0.4854, 0.1582, 0.4717, 0.1692, 0.4452, 0.2088, 0.4572, 0.25, 0.49, 0.2032, 0.4854, 0.2088, 0.4572, 0.25, 0.4613, 0.2968, 0.4854, 0.25, 0.49, 0.25, 0.4613, 0.2912, 0.4572, 0.09375, 0.75, 0.125, 0.75, 0.125, 0.75, 0.09375, 0.75, 0.9062, 0.75, 0.9375, 0.75, 0.9375, 0.75, 0.9062, 0.75, 0.25, 0.875, 0.2188, 0.875, 0.2188, 0.875, 0.25, 0.875, 0.0625, 0.75, 0.09375, 0.75, 0.09375, 0.75, 0.0625, 0.75, 0.875, 0.75, 0.9062, 0.75, 0.9062, 0.75, 0.875, 0.75, 0.2188, 0.875, 0.1875, 0.875, 0.1875, 0.875, 0.2188, 0.875, 0.03125, 0.75, 0.0625, 0.75, 0.0625, 0.75, 0.03125, 0.75, 0.8438, 0.75, 0.875, 0.75, 0.875, 0.75, 0.8438, 0.75, 0.1875, 0.875, 0.1562, 0.875, 0.1562, 0.875, 0.1875, 0.875, 0.8125, 0.75, 0.8438, 0.75, 0.8438, 0.75, 0.8125, 0.75, 0.4062, 0.875, 0.375, 0.875, 0.375, 0.875, 0.4062, 0.875, 0.1562, 0.875, 0.125, 0.875, 0.125, 0.875, 0.1562, 0.875, 0.7812, 0.75, 0.8125, 0.75, 0.8125, 0.75, 0.7812, 0.75, 0.9688, 0.875, 0.9375, 0.875, 0.9375, 0.875, 0.9688, 0.875, 0.125, 0.875, 0.09375, 0.875, 0.09375, 0.875, 0.125, 0.875, 0.75, 0.75, 0.7812, 0.75, 0.7812, 0.75, 0.75, 0.75, 0.9375, 0.875, 0.9062, 0.875, 0.9062, 0.875, 0.9375, 0.875, 0.09375, 0.875, 0.0625, 0.875, 0.0625, 0.875, 0.09375, 0.875, 0.7188, 0.75, 0.75, 0.75, 0.75, 0.75, 0.7188, 0.75, 0.9062, 0.875, 0.875, 0.875, 0.875, 0.875, 0.9062, 0.875, 0.0625, 0.875, 0.03125, 0.875, 0.03125, 0.875, 0.0625, 0.875, 0.6875, 0.75, 0.7188, 0.75, 0.7188, 0.75, 0.6875, 0.75, 0.875, 0.875, 0.8438, 0.875, 0.8438, 0.875, 0.875, 0.875, 0.375, 0.875, 0.4062, 0.875, 0.4062, 0.875, 0.375, 0.875, 0.6562, 0.75, 0.6875, 0.75, 0.6875, 0.75, 0.6562, 0.75, 0.8438, 0.875, 0.8125, 0.875, 0.8125, 0.875, 0.8438, 0.875, 0.625, 0.75, 0.6562, 0.75, 0.6562, 0.75, 0.625, 0.75, 0.8125, 0.875, 0.7812, 0.875, 0.7812, 0.875, 0.8125, 0.875, 0.5938, 0.75, 0.625, 0.75, 0.625, 0.75, 0.5938, 0.75, 0.7812, 0.875, 0.75, 0.875, 0.75, 0.875, 0.7812, 0.875, 0.5625, 0.75, 0.5938, 0.75, 0.5938, 0.75, 0.5625, 0.75, 0.75, 0.875, 0.7188, 0.875, 0.7188, 0.875, 0.75, 0.875, 0.03125, 0.75, 0.03125, 0.875, 0.0, 0.875, 0.0, 0.75, 0.0625, 0.75, 0.0625, 0.875, 0.03125, 0.875, 0.03125, 0.75, 0.09375, 0.75, 0.09375, 0.875, 0.0625, 0.875, 0.0625, 0.75, 0.125, 0.75, 0.125, 0.875, 0.09375, 0.875, 0.09375, 0.75, 0.1562, 0.75, 0.1562, 0.875, 0.125, 0.875, 0.125, 0.75, 0.1875, 0.75, 0.1875, 0.875, 0.1562, 0.875, 0.1562, 0.75, 0.2188, 0.75, 0.2188, 0.875, 0.1875, 0.875, 0.1875, 0.75, 0.25, 0.75, 0.25, 0.875, 0.2188, 0.875, 0.2188, 0.75, 0.2812, 0.75, 0.2812, 0.875, 0.25, 0.875, 0.25, 0.75, 0.3125, 0.75, 0.3125, 0.875, 0.2812, 0.875, 0.2812, 0.75, 0.3438, 0.75, 0.3438, 0.875, 0.3125, 0.875, 0.3125, 0.75, 0.375, 0.75, 0.375, 0.875, 0.3438, 0.875, 0.3438, 0.75, 0.4062, 0.75, 0.4062, 0.875, 0.375, 0.875, 0.375, 0.75, 0.4375, 0.75, 0.4375, 0.875, 0.4062, 0.875, 0.4062, 0.75, 0.4688, 0.75, 0.4688, 0.875, 0.4375, 0.875, 0.4375, 0.75, 0.5, 0.75, 0.5, 0.875, 0.4688, 0.875, 0.4688, 0.75, 0.5312, 0.75, 0.5312, 0.875, 0.5, 0.875, 0.5, 0.75, 0.5625, 0.75, 0.5625, 0.875, 0.5312, 0.875, 0.5312, 0.75, 0.5938, 0.75, 0.5938, 0.875, 0.5625, 0.875, 0.5625, 0.75, 0.625, 0.75, 0.625, 0.875, 0.5938, 0.875, 0.5938, 0.75, 0.6562, 0.75, 0.6562, 0.875, 0.625, 0.875, 0.625, 0.75, 0.6875, 0.75, 0.6875, 0.875, 0.6562, 0.875, 0.6562, 0.75, 0.7188, 0.75, 0.7188, 0.875, 0.6875, 0.875, 0.6875, 0.75, 0.75, 0.75, 0.75, 0.875, 0.7188, 0.875, 0.7188, 0.75, 0.7812, 0.75, 0.7812, 0.875, 0.75, 0.875, 0.75, 0.75, 0.8125, 0.75, 0.8125, 0.875, 0.7812, 0.875, 0.7812, 0.75, 0.8438, 0.75, 0.8438, 0.875, 0.8125, 0.875, 0.8125, 0.75, 0.875, 0.75, 0.875, 0.875, 0.8438, 0.875, 0.8438, 0.75, 0.9062, 0.75, 0.9062, 0.875, 0.875, 0.875, 0.875, 0.75, 0.9375, 0.75, 0.9375, 0.875, 0.9062, 0.875, 0.9062, 0.75, 0.9688, 0.75, 0.9688, 0.875, 0.9375, 0.875, 0.9375, 0.75, 1.0, 0.75, 1.0, 0.875, 0.9688, 0.875, 0.9688, 0.75, 0.2812, 0.875, 0.25, 0.875, 0.25, 0.875, 0.2812, 0.875, 0.9375, 0.75, 0.9688, 0.75, 0.9688, 0.75, 0.9375, 0.75, 0.125, 0.75, 0.1562, 0.75, 0.1562, 0.75, 0.125, 0.75, 0.3125, 0.875, 0.2812, 0.875, 0.2812, 0.875, 0.3125, 0.875, 0.9688, 0.75, 1.0, 0.75, 1.0, 0.75, 0.9688, 0.75, 0.1562, 0.75, 0.1875, 0.75, 0.1875, 0.75, 0.1562, 0.75, 0.3438, 0.875, 0.3125, 0.875, 0.3125, 0.875, 0.3438, 0.875, 0.0, 0.75, 0.03125, 0.75, 0.03125, 0.75, 0.0, 0.75, 0.1875, 0.75, 0.2188, 0.75, 0.2188, 0.75, 0.1875, 0.75, 0.9688, 0.875, 0.9688, 0.875, 0.9688, 0.875, 0.9688, 0.875, 0.2188, 0.75, 0.25, 0.75, 0.25, 0.75, 0.2188, 0.75, 0.3438, 0.875, 0.3438, 0.875, 0.3438, 0.875, 0.3438, 0.875, 0.4375, 0.875, 0.4062, 0.875, 0.4062, 0.875, 0.4375, 0.875, 0.25, 0.75, 0.2812, 0.75, 0.2812, 0.75, 0.25, 0.75, 0.4688, 0.875, 0.4375, 0.875, 0.4375, 0.875, 0.4688, 0.875, 0.2812, 0.75, 0.3125, 0.75, 0.3125, 0.75, 0.2812, 0.75, 0.5, 0.875, 0.4688, 0.875, 0.4688, 0.875, 0.5, 0.875, 0.3125, 0.75, 0.3438, 0.75, 0.3438, 0.75, 0.3125, 0.75, 0.5312, 0.875, 0.5, 0.875, 0.5, 0.875, 0.5312, 0.875, 0.3438, 0.75, 0.375, 0.75, 0.375, 0.75, 0.3438, 0.75, 0.5625, 0.875, 0.5312, 0.875, 0.5312, 0.875, 0.5625, 0.875, 0.375, 0.75, 0.4062, 0.75, 0.4062, 0.75, 0.375, 0.75, 0.5938, 0.875, 0.5625, 0.875, 0.5625, 0.875, 0.5938, 0.875, 0.4062, 0.75, 0.4375, 0.75, 0.4375, 0.75, 0.4062, 0.75, 0.625, 0.875, 0.5938, 0.875, 0.5938, 0.875, 0.625, 0.875, 0.4375, 0.75, 0.4688, 0.75, 0.4688, 0.75, 0.4375, 0.75, 0.6562, 0.875, 0.625, 0.875, 0.625, 0.875, 0.6562, 0.875, 0.4688, 0.75, 0.5, 0.75, 0.5, 0.75, 0.4688, 0.75, 0.375, 0.875, 0.3438, 0.875, 0.3438, 0.875, 0.375, 0.875, 0.5, 0.75, 0.5312, 0.75, 0.5312, 0.75, 0.5, 0.75, 0.3438, 0.875, 0.375, 0.875, 0.375, 0.875, 0.3438, 0.875, 0.5312, 0.75, 0.5625, 0.75, 0.5625, 0.75, 0.5312, 0.75, 0.08905, 0.1425, 0.1131, 0.1131, 0.1192, 0.1192, 0.09614, 0.1472, 0.1131, 0.1131, 0.1425, 0.08905, 0.1472, 0.09614, 0.1192, 0.1192, 0.3575, 0.08905, 0.3869, 0.1131, 0.3808, 0.1192, 0.3528, 0.09614, 0.3869, 0.1131, 0.4109, 0.1425, 0.4039, 0.1472, 0.3808, 0.1192, 0.4398, 0.2878, 0.4288, 0.3241, 0.421, 0.3208, 0.4315, 0.2861, 0.3869, 0.3869, 0.3575, 0.4109, 0.3528, 0.4039, 0.3808, 0.3808, 0.3575, 0.4109, 0.3241, 0.4288, 0.3208, 0.421, 0.3528, 0.4039, 0.2878, 0.4398, 0.25, 0.4436, 0.25, 0.435, 0.2861, 0.4315, 0.2878, 0.06016, 0.3241, 0.07117, 0.3208, 0.07904, 0.2861, 0.06851, 0.25, 0.05644, 0.2878, 0.06016, 0.2861, 0.06851, 0.25, 0.06495, 0.2122, 0.06016, 0.25, 0.05644, 0.25, 0.06495, 0.2139, 0.06851, 0.1759, 0.07117, 0.2122, 0.06016, 0.2139, 0.06851, 0.1792, 0.07904, 0.06016, 0.2122, 0.07117, 0.1759, 0.07904, 0.1792, 0.06851, 0.2139, 0.05644, 0.25, 0.06016, 0.2122, 0.06851, 0.2139, 0.06495, 0.25, 0.06016, 0.2878, 0.05644, 0.25, 0.06495, 0.25, 0.06851, 0.2861, 0.07117, 0.3241, 0.06016, 0.2878, 0.06851, 0.2861, 0.07904, 0.3208, 0.08906, 0.3575, 0.07117, 0.3241, 0.07904, 0.3208, 0.09614, 0.3528, 0.1131, 0.3869, 0.08906, 0.3575, 0.09614, 0.3528, 0.1192, 0.3808, 0.3241, 0.4288, 0.2878, 0.4398, 0.2861, 0.4315, 0.3208, 0.421, 0.25, 0.4436, 0.2122, 0.4398, 0.2139, 0.4315, 0.25, 0.435, 0.2122, 0.4398, 0.1759, 0.4288, 0.1792, 0.421, 0.2139, 0.4315, 0.1759, 0.4288, 0.1425, 0.4109, 0.1472, 0.4039, 0.1792, 0.421, 0.1425, 0.4109, 0.1131, 0.3869, 0.1192, 0.3808, 0.1472, 0.4039, 0.07117, 0.1759, 0.08905, 0.1425, 0.09614, 0.1472, 0.07904, 0.1792, 0.1425, 0.08905, 0.1759, 0.07117, 0.1792, 0.07904, 0.1472, 0.09614, 0.3241, 0.07117, 0.3575, 0.08905, 0.3528, 0.09614, 0.3208, 0.07904, 0.4109, 0.1425, 0.4288, 0.1759, 0.421, 0.1792, 0.4039, 0.1472, 0.4288, 0.1759, 0.4398, 0.2122, 0.4315, 0.2139, 0.421, 0.1792, 0.4398, 0.2122, 0.4436, 0.25, 0.435, 0.25, 0.4315, 0.2139, 0.4436, 0.25, 0.4398, 0.2878, 0.4315, 0.2861, 0.435, 0.25, 0.4288, 0.3241, 0.4109, 0.3575, 0.4039, 0.3528, 0.421, 0.3208, 0.4109, 0.3575, 0.3869, 0.3869, 0.3808, 0.3808, 0.4039, 0.3528, 0.2896, 0.4489, 0.3276, 0.4373, 0.3308, 0.4452, 0.2912, 0.4572, 0.3276, 0.4373, 0.3626, 0.4186, 0.3674, 0.4257, 0.3308, 0.4452, 0.3626, 0.4186, 0.3934, 0.3934, 0.3994, 0.3994, 0.3674, 0.4257, 0.3934, 0.3934, 0.4186, 0.3627, 0.4257, 0.3674, 0.3994, 0.3994, 0.4186, 0.3627, 0.4373, 0.3276, 0.4452, 0.3308, 0.4257, 0.3674, 0.4373, 0.3276, 0.4489, 0.2896, 0.4572, 0.2912, 0.4452, 0.3308, 0.4489, 0.2896, 0.4528, 0.25, 0.4613, 0.25, 0.4572, 0.2912, 0.4528, 0.25, 0.4489, 0.2105, 0.4572, 0.2088, 0.4613, 0.25, 0.4489, 0.2105, 0.4373, 0.1724, 0.4452, 0.1692, 0.4572, 0.2088, 0.4373, 0.1724, 0.4186, 0.1374, 0.4257, 0.1326, 0.4452, 0.1692, 0.4186, 0.1374, 0.3934, 0.1066, 0.3994, 0.1006, 0.4257, 0.1326, 0.3934, 0.1066, 0.3627, 0.08142, 0.3674, 0.07434, 0.3994, 0.1006, 0.3627, 0.08142, 0.3276, 0.06268, 0.3308, 0.05481, 0.3674, 0.07434, 0.3276, 0.06268, 0.2896, 0.05114, 0.2912, 0.04279, 0.3308, 0.05481, 0.2896, 0.05114, 0.25, 0.04724, 0.25, 0.03873, 0.2912, 0.04279, 0.25, 0.04724, 0.2105, 0.05114, 0.2088, 0.04279, 0.25, 0.03873, 0.2105, 0.05114, 0.1724, 0.06267, 0.1692, 0.05481, 0.2088, 0.04279, 0.1724, 0.06267, 0.1374, 0.08141, 0.1326, 0.07434, 0.1692, 0.05481, 0.1374, 0.08141, 0.1066, 0.1066, 0.1006, 0.1006, 0.1326, 0.07434, 0.1066, 0.1066, 0.08142, 0.1373, 0.07434, 0.1326, 0.1006, 0.1006, 0.08142, 0.1373, 0.06268, 0.1724, 0.05481, 0.1692, 0.07434, 0.1326, 0.06268, 0.1724, 0.05114, 0.2104, 0.04279, 0.2088, 0.05481, 0.1692, 0.05114, 0.2104, 0.04724, 0.25, 0.03873, 0.25, 0.04279, 0.2088, 0.04724, 0.25, 0.05114, 0.2895, 0.04279, 0.2912, 0.03873, 0.25, 0.05114, 0.2895, 0.06267, 0.3276, 0.05481, 0.3308, 0.04279, 0.2912, 0.06267, 0.3276, 0.08141, 0.3626, 0.07434, 0.3674, 0.05481, 0.3308, 0.08141, 0.3626, 0.1066, 0.3934, 0.1006, 0.3994, 0.07434, 0.3674, 0.1066, 0.3934, 0.1373, 0.4186, 0.1326, 0.4257, 0.1006, 0.3994, 0.1373, 0.4186, 0.1724, 0.4373, 0.1692, 0.4452, 0.1326, 0.4257, 0.1724, 0.4373, 0.2104, 0.4489, 0.2088, 0.4572, 0.1692, 0.4452, 0.2104, 0.4489, 0.25, 0.4528, 0.25, 0.4613, 0.2088, 0.4572, 0.25, 0.4528, 0.2896, 0.4489, 0.2912, 0.4572, 0.25, 0.4613, 0.2896, 0.4489, 0.25, 0.4528, 0.25, 0.4436, 0.2878, 0.4398, 0.25, 0.4528, 0.2104, 0.4489, 0.2122, 0.4398, 0.25, 0.4436, 0.2104, 0.4489, 0.1724, 0.4373, 0.1759, 0.4288, 0.2122, 0.4398, 0.1724, 0.4373, 0.1373, 0.4186, 0.1425, 0.4109, 0.1759, 0.4288, 0.1373, 0.4186, 0.1066, 0.3934, 0.1131, 0.3869, 0.1425, 0.4109, 0.1066, 0.3934, 0.08141, 0.3626, 0.08906, 0.3575, 0.1131, 0.3869, 0.08141, 0.3626, 0.06267, 0.3276, 0.07117, 0.3241, 0.08906, 0.3575, 0.06267, 0.3276, 0.05114, 0.2895, 0.06016, 0.2878, 0.07117, 0.3241, 0.05114, 0.2895, 0.04724, 0.25, 0.05644, 0.25, 0.06016, 0.2878, 0.04724, 0.25, 0.05114, 0.2104, 0.06016, 0.2122, 0.05644, 0.25, 0.05114, 0.2104, 0.06268, 0.1724, 0.07117, 0.1759, 0.06016, 0.2122, 0.06268, 0.1724, 0.08142, 0.1373, 0.08905, 0.1425, 0.07117, 0.1759, 0.08142, 0.1373, 0.1066, 0.1066, 0.1131, 0.1131, 0.08905, 0.1425, 0.1066, 0.1066, 0.1374, 0.08141, 0.1425, 0.08905, 0.1131, 0.1131, 0.1374, 0.08141, 0.1724, 0.06267, 0.1759, 0.07117, 0.1425, 0.08905, 0.1724, 0.06267, 0.2105, 0.05114, 0.2122, 0.06016, 0.1759, 0.07117, 0.2105, 0.05114, 0.25, 0.04724, 0.25, 0.05644, 0.2122, 0.06016, 0.25, 0.04724, 0.2896, 0.05114, 0.2878, 0.06016, 0.25, 0.05644, 0.2896, 0.05114, 0.3276, 0.06268, 0.3241, 0.07117, 0.2878, 0.06016, 0.3276, 0.06268, 0.3627, 0.08142, 0.3575, 0.08905, 0.3241, 0.07117, 0.3627, 0.08142, 0.3934, 0.1066, 0.3869, 0.1131, 0.3575, 0.08905, 0.3934, 0.1066, 0.4186, 0.1374, 0.4109, 0.1425, 0.3869, 0.1131, 0.4186, 0.1374, 0.4373, 0.1724, 0.4288, 0.1759, 0.4109, 0.1425, 0.4373, 0.1724, 0.4489, 0.2105, 0.4398, 0.2122, 0.4288, 0.1759, 0.4489, 0.2105, 0.4528, 0.25, 0.4436, 0.25, 0.4398, 0.2122, 0.4528, 0.25, 0.4489, 0.2896, 0.4398, 0.2878, 0.4436, 0.25, 0.4489, 0.2896, 0.4373, 0.3276, 0.4288, 0.3241, 0.4398, 0.2878, 0.4373, 0.3276, 0.4186, 0.3627, 0.4109, 0.3575, 0.4288, 0.3241, 0.4186, 0.3627, 0.3934, 0.3934, 0.3869, 0.3869, 0.4109, 0.3575, 0.3934, 0.3934, 0.3626, 0.4186, 0.3575, 0.4109, 0.3869, 0.3869, 0.3626, 0.4186, 0.3276, 0.4373, 0.3241, 0.4288, 0.3575, 0.4109, 0.3276, 0.4373, 0.2896, 0.4489, 0.2878, 0.4398, 0.3241, 0.4288, 0.08906, 0.3575, 0.1131, 0.3869, 0.1131, 0.3869, 0.08906, 0.3575, 0.3276, 0.06268, 0.3627, 0.08142, 0.3627, 0.08142, 0.3276, 0.06268, 0.2878, 0.4398, 0.3241, 0.4288, 0.3241, 0.4288, 0.2878, 0.4398, 0.2896, 0.05114, 0.3276, 0.06268, 0.3276, 0.06268, 0.2896, 0.05114, 0.2122, 0.4398, 0.25, 0.4436, 0.25, 0.4436, 0.2122, 0.4398, 0.25, 0.04724, 0.2896, 0.05114, 0.2896, 0.05114, 0.25, 0.04724, 0.1759, 0.4288, 0.2122, 0.4398, 0.2122, 0.4398, 0.1759, 0.4288, 0.2105, 0.05114, 0.25, 0.04724, 0.25, 0.04724, 0.2105, 0.05114, 0.1425, 0.4109, 0.1759, 0.4288, 0.1759, 0.4288, 0.1425, 0.4109, 0.1724, 0.06267, 0.2105, 0.05114, 0.2105, 0.05114, 0.1724, 0.06267, 0.1131, 0.3869, 0.1425, 0.4109, 0.1425, 0.4109, 0.1131, 0.3869, 0.1374, 0.08141, 0.1724, 0.06267, 0.1724, 0.06267, 0.1374, 0.08141, 0.08905, 0.1425, 0.07117, 0.1759, 0.07117, 0.1759, 0.08905, 0.1425, 0.1066, 0.1066, 0.1374, 0.08141, 0.1374, 0.08141, 0.1066, 0.1066, 0.1759, 0.07117, 0.1425, 0.08905, 0.1425, 0.08905, 0.1759, 0.07117, 0.08142, 0.1373, 0.1066, 0.1066, 0.1066, 0.1066, 0.08142, 0.1373, 0.3575, 0.08905, 0.3241, 0.07117, 0.3241, 0.07117, 0.3575, 0.08905, 0.06268, 0.1724, 0.08142, 0.1373, 0.08142, 0.1373, 0.06268, 0.1724, 0.4288, 0.1759, 0.4109, 0.1425, 0.4109, 0.1425, 0.4288, 0.1759, 0.1131, 0.1131, 0.08905, 0.1425, 0.08905, 0.1425, 0.1131, 0.1131, 0.05114, 0.2104, 0.06268, 0.1724, 0.06268, 0.1724, 0.05114, 0.2104, 0.4398, 0.2122, 0.4288, 0.1759, 0.4288, 0.1759, 0.4398, 0.2122, 0.1425, 0.08905, 0.1131, 0.1131, 0.1131, 0.1131, 0.1425, 0.08905, 0.04724, 0.25, 0.05114, 0.2104, 0.05114, 0.2104, 0.04724, 0.25, 0.4436, 0.25, 0.4398, 0.2122, 0.4398, 0.2122, 0.4436, 0.25, 0.3869, 0.1131, 0.3575, 0.08905, 0.3575, 0.08905, 0.3869, 0.1131, 0.05114, 0.2895, 0.04724, 0.25, 0.04724, 0.25, 0.05114, 0.2895, 0.4398, 0.2878, 0.4436, 0.25, 0.4436, 0.25, 0.4398, 0.2878, 0.4109, 0.1425, 0.3869, 0.1131, 0.3869, 0.1131, 0.4109, 0.1425, 0.06267, 0.3276, 0.05114, 0.2895, 0.05114, 0.2895, 0.06267, 0.3276, 0.4109, 0.3575, 0.4288, 0.3241, 0.4288, 0.3241, 0.4109, 0.3575, 0.4288, 0.3241, 0.4398, 0.2878, 0.4398, 0.2878, 0.4288, 0.3241, 1.0, 0.875, 0.9688, 0.875, 0.9688, 0.875, 1.0, 0.875, 0.03125, 0.875, 0.0, 0.875, 0.0, 0.875, 0.03125, 0.875, 0.375, 0.875, 0.3438, 0.875, 0.3438, 0.875, 0.375, 0.875, 0.4062, 0.875, 0.375, 0.875, 0.375, 0.875, 0.4062, 0.875, 0.6875, 0.875, 0.6562, 0.875, 0.6562, 0.875, 0.6875, 0.875, 0.7188, 0.875, 0.6875, 0.875, 0.6875, 0.875, 0.7188, 0.875, 0.7188, 0.875, 0.7188, 0.875, 0.7188, 0.875, 0.7188, 0.875, 0.6562, 0.875, 0.6875, 0.875, 0.6875, 0.875, 0.6562, 0.875, 0.6875, 0.875, 0.6562, 0.875, 0.6562, 0.875, 0.6875, 0.875, 0.03125, 0.875, 0.03125, 0.875, 0.03125, 0.875, 0.03125, 0.875, 0.6875, 0.875, 0.7188, 0.875, 0.7188, 0.875, 0.6875, 0.875, 0.7188, 0.875, 0.6875, 0.875, 0.6875, 0.875, 0.7188, 0.875, 0.0, 0.875, 0.03125, 0.875, 0.03125, 0.875, 0.0, 0.875, 0.03125, 0.875, 0.0, 0.875, 0.0, 0.875, 0.03125, 0.875, 0.4062, 0.875, 0.4062, 0.875, 0.4062, 0.875, 0.4062, 0.875, 0.6562, 0.875, 0.6562, 0.875, 0.6562, 0.875, 0.6562, 0.875, 0.9688, 0.875, 1.0, 0.875, 1.0, 0.875, 0.9688, 0.875, 1.0, 0.875, 0.9688, 0.875, 0.9688, 0.875, 1.0, 0.875])
me_cylinder.update()
me_icosphere = bpy.data.meshes.new('Icosphere')
me_icosphere.from_pydata([(-0.3962, 4.657e-10, 0.0009615), (-0.175, -0.05257, -0.01713), (-0.175, -0.08506, 0.007871), (-0.175, 4.657e-10, 0.02332), (-0.175, 0.08506, 0.007871), (-0.175, 0.05257, -0.01713), (0.1827, -0.08506, -0.005948), (0.1827, -0.05257, 0.01905), (0.1827, 0.05257, 0.01905), (0.1827, 0.08506, -0.005948), (0.1827, 4.657e-10, -0.0214), (0.4038, 4.657e-10, 0.0009615), (0.003846, 0.06882, -0.01154)], [], [(0, 1, 2), (1, 0, 5), (0, 2, 3), (0, 3, 4), (0, 4, 5), (1, 5, 10), (2, 1, 6), (3, 2, 7), (4, 3, 8), (5, 4, 9, 12), (1, 10, 6), (2, 6, 7), (3, 7, 8), (4, 8, 9), (5, 12, 9, 10), (6, 10, 11), (7, 6, 11), (8, 7, 11), (9, 8, 11), (10, 9, 11)])
_uv = me_icosphere.uv_layers.new(name='UVMap')
_uv.uv.foreach_set('vector', [0.1818, 0.0, 0.2727, 0.1575, 0.09091, 0.1575, 0.2727, 0.1575, 0.3636, 0.0, 0.4545, 0.1575, 0.9091, 0.0, 1.0, 0.1575, 0.8182, 0.1575, 0.7273, 0.0, 0.8182, 0.1575, 0.6364, 0.1575, 0.5455, 0.0, 0.6364, 0.1575, 0.4545, 0.1575, 0.2727, 0.1575, 0.4545, 0.1575, 0.3636, 0.3149, 0.09091, 0.1575, 0.2727, 0.1575, 0.1818, 0.3149, 0.8182, 0.1575, 1.0, 0.1575, 0.9091, 0.3149, 0.6364, 0.1575, 0.8182, 0.1575, 0.7273, 0.3149, 0.4545, 0.1575, 0.6364, 0.1575, 0.5455, 0.3149, 0.5, 0.2362, 0.2727, 0.1575, 0.3636, 0.3149, 0.1818, 0.3149, 0.09091, 0.1575, 0.1818, 0.3149, 0.0, 0.3149, 0.8182, 0.1575, 0.9091, 0.3149, 0.7273, 0.3149, 0.6364, 0.1575, 0.7273, 0.3149, 0.5455, 0.3149, 0.4545, 0.1575, 0.5, 0.2362, 0.5455, 0.3149, 0.3636, 0.3149, 0.1818, 0.3149, 0.3636, 0.3149, 0.2727, 0.4724, 0.0, 0.3149, 0.1818, 0.3149, 0.09091, 0.4724, 0.7273, 0.3149, 0.9091, 0.3149, 0.8182, 0.4724, 0.5455, 0.3149, 0.7273, 0.3149, 0.6364, 0.4724, 0.3636, 0.3149, 0.5455, 0.3149, 0.4545, 0.4724])
me_icosphere.update()
me_cube_004 = bpy.data.meshes.new('Cube.004')
me_cube_004.from_pydata([(-0.3254, -0.3254, -0.3254), (-0.1517, -0.1517, 0.3254), (-0.3254, 0.3254, -0.3254), (-0.1517, 0.1517, 0.3254), (0.3254, -0.3254, -0.3254), (0.1517, -0.1517, 0.3254), (0.3254, 0.3254, -0.3254), (0.1517, 0.1517, 0.3254), (-0.4644, -0.4644, -0.1085), (-0.4644, -0.4644, 0.1085), (-0.4644, 0.4644, 0.1085), (-0.4644, 0.4644, -0.1085), (0.4644, 0.4644, 0.1085), (0.4644, 0.4644, -0.1085), (0.4644, -0.4644, 0.1085), (0.4644, -0.4644, -0.1085), (-0.3254, -0.3254, 0.3254), (-0.3254, 0.3254, 0.3254), (0.3254, 0.3254, 0.3254), (0.3254, -0.3254, 0.3254), (-0.1517, -0.1517, 0.4104), (-0.1517, 0.1517, 0.4104), (0.1517, 0.1517, 0.4104), (0.1517, -0.1517, 0.4104), (-0.3632, -0.3632, 0.1808), (-0.3229, -0.3229, 0.2531), (-0.3229, 0.3229, 0.2531), (-0.3632, 0.3632, 0.1808), (0.3229, 0.3229, 0.2531), (0.3632, 0.3632, 0.1808), (0.3229, -0.3229, 0.2531), (0.3632, -0.3632, 0.1808)], [], [(25, 16, 17, 26), (26, 17, 18, 28), (28, 18, 19, 30), (30, 19, 16, 25), (2, 6, 4, 0), (3, 1, 20, 21), (4, 15, 8, 0), (15, 14, 9, 8), (6, 13, 15, 4), (13, 12, 14, 15), (2, 11, 13, 6), (11, 10, 12, 13), (0, 8, 11, 2), (8, 9, 10, 11), (1, 3, 17, 16), (3, 7, 18, 17), (7, 5, 19, 18), (5, 1, 16, 19), (22, 21, 20, 23), (1, 5, 23, 20), (7, 3, 21, 22), (5, 7, 22, 23), (14, 31, 24, 9), (31, 30, 25, 24), (12, 29, 31, 14), (29, 28, 30, 31), (10, 27, 29, 12), (27, 26, 28, 29), (9, 24, 27, 10), (24, 25, 26, 27)])
_uv = me_cube_004.uv_layers.new(name='UVMap')
_uv.uv.foreach_set('vector', [0.5972, 0.0, 0.625, 0.0, 0.625, 0.25, 0.5972, 0.25, 0.5972, 0.25, 0.625, 0.25, 0.625, 0.5, 0.5972, 0.5, 0.5972, 0.5, 0.625, 0.5, 0.625, 0.75, 0.5972, 0.75, 0.5972, 0.75, 0.625, 0.75, 0.625, 1.0, 0.5972, 1.0, 0.125, 0.5, 0.375, 0.5, 0.375, 0.75, 0.125, 0.75, 0.8083, 0.5667, 0.8083, 0.6833, 0.8083, 0.6833, 0.8083, 0.5667, 0.375, 0.75, 0.4583, 0.75, 0.4583, 1.0, 0.375, 1.0, 0.4583, 0.75, 0.5417, 0.75, 0.5417, 1.0, 0.4583, 1.0, 0.375, 0.5, 0.4583, 0.5, 0.4583, 0.75, 0.375, 0.75, 0.4583, 0.5, 0.5417, 0.5, 0.5417, 0.75, 0.4583, 0.75, 0.375, 0.25, 0.4583, 0.25, 0.4583, 0.5, 0.375, 0.5, 0.4583, 0.25, 0.5417, 0.25, 0.5417, 0.5, 0.4583, 0.5, 0.375, 0.0, 0.4583, 0.0, 0.4583, 0.25, 0.375, 0.25, 0.4583, 0.0, 0.5417, 0.0, 0.5417, 0.25, 0.4583, 0.25, 0.8083, 0.6833, 0.8083, 0.5667, 0.875, 0.5, 0.875, 0.75, 0.8083, 0.5667, 0.6917, 0.5667, 0.625, 0.5, 0.875, 0.5, 0.6917, 0.5667, 0.6917, 0.6833, 0.625, 0.75, 0.625, 0.5, 0.6917, 0.6833, 0.8083, 0.6833, 0.875, 0.75, 0.625, 0.75, 0.6917, 0.5667, 0.8083, 0.5667, 0.8083, 0.6833, 0.6917, 0.6833, 0.8083, 0.6833, 0.6917, 0.6833, 0.6917, 0.6833, 0.8083, 0.6833, 0.6917, 0.5667, 0.8083, 0.5667, 0.8083, 0.5667, 0.6917, 0.5667, 0.6917, 0.6833, 0.6917, 0.5667, 0.6917, 0.5667, 0.6917, 0.6833, 0.5417, 0.75, 0.5694, 0.75, 0.5694, 1.0, 0.5417, 1.0, 0.5694, 0.75, 0.5972, 0.75, 0.5972, 1.0, 0.5694, 1.0, 0.5417, 0.5, 0.5694, 0.5, 0.5694, 0.75, 0.5417, 0.75, 0.5694, 0.5, 0.5972, 0.5, 0.5972, 0.75, 0.5694, 0.75, 0.5417, 0.25, 0.5694, 0.25, 0.5694, 0.5, 0.5417, 0.5, 0.5694, 0.25, 0.5972, 0.25, 0.5972, 0.5, 0.5694, 0.5, 0.5417, 0.0, 0.5694, 0.0, 0.5694, 0.25, 0.5417, 0.25, 0.5694, 0.0, 0.5972, 0.0, 0.5972, 0.25, 0.5694, 0.25])
me_cube_004.update()
me_cube_005 = bpy.data.meshes.new('Cube.005')
me_cube_005.from_pydata([(-0.1242, -0.1843, 0.4661), (-0.1006, -0.09854, 0.7725), (-0.1242, 0.1843, 0.4661), (-0.1006, 0.09854, 0.7725), (0.2182, -0.09819, 0.4906), (0.2182, -0.09819, 0.6869), (0.2182, 0.09819, 0.4906), (0.2182, 0.09819, 0.6869), (0.1208, 0.09318, 0.7671), (0.1443, 0.1778, 0.4726), (0.1443, -0.1778, 0.4726), (0.1208, -0.09318, 0.7671), (0.3801, 0.045, 0.6338), (0.3801, 0.045, 0.5438), (0.3801, -0.045, 0.5438), (0.3801, -0.045, 0.6338), (0.3772, 0.08868, 0.6774), (0.3772, 0.08868, 0.5001), (0.3772, -0.08868, 0.5001), (0.3772, -0.08868, 0.6774), (1.196, 0.01969, 0.6484), (1.156, 0.05495, 0.5338), (1.156, -0.05495, 0.5338), (1.196, -0.01969, 0.6484), (1.38, 0.04183, 0.6706), (1.419, 0.08656, 0.5022), (1.419, -0.08656, 0.5022), (1.38, -0.04183, 0.6706), (0.4731, -0.04339, 0.5454), (0.6891, -0.04339, 0.5454), (0.6891, -0.04339, 0.6321), (0.4731, -0.04339, 0.6321), (0.4731, 0.04339, 0.5454), (0.6891, 0.04339, 0.5454), (0.6891, 0.04339, 0.6321), (0.4731, 0.04339, 0.6321), (1.156, 0.05495, 0.6437), (1.156, -0.05495, 0.6437), (1.419, 0.08656, 0.6753), (1.419, -0.08656, 0.6753), (1.213, 0.01305, 0.7657), (1.213, -0.01305, 0.7657), (1.335, 0.02773, 0.7804), (1.335, -0.02773, 0.7804), (-0.1242, -0.1843, 0.7114), (-0.1242, 0.1843, 0.7114), (0.1443, 0.1778, 0.7049), (0.1443, -0.1778, 0.7049), (-0.02601, -0.03498, 0.9036), (-0.02601, 0.03498, 0.9036), (0.0526, 0.03308, 0.9017), (0.0526, -0.03308, 0.9017), (-0.5299, -0.1475, 0.4413), (-0.5299, -0.1475, 0.7363), (-0.5299, 0.1475, 0.7363), (-0.5299, 0.1475, 0.4413), (0.2059, 0.1763, 0.4125), (0.2059, 0.1763, 0.7651), (0.2059, -0.1763, 0.7651), (0.2059, -0.1763, 0.4125), (-0.1697, -0.2468, 0.4661), (-0.1697, -0.2468, 0.7114), (-0.1697, 0.2468, 0.7114), (-0.1697, 0.2468, 0.4661), (0.1899, 0.2381, 0.4726), (0.1899, 0.2381, 0.7049), (0.1899, -0.2381, 0.7049), (0.1899, -0.2381, 0.4726), (-0.48, 0.1858, 0.403), (-0.48, -0.1858, 0.403), (-0.48, -0.1858, 0.7745), (-0.48, 0.1858, 0.7745)], [], [(52, 53, 54, 55), (44, 0, 60, 61), (7, 5, 19, 16), (9, 2, 63, 64), (68, 56, 59, 69), (11, 8, 50, 51), (7, 6, 56, 57), (6, 4, 59, 56), (5, 7, 57, 58), (4, 5, 58, 59), (30, 29, 22, 37), (6, 7, 16, 17), (5, 4, 18, 19), (4, 6, 17, 18), (12, 13, 17, 16), (13, 14, 18, 17), (15, 12, 16, 19), (14, 15, 19, 18), (23, 27, 43, 41), (29, 33, 21, 22), (34, 30, 37, 36), (33, 34, 36, 21), (25, 38, 39, 26), (21, 36, 38, 25), (37, 22, 26, 39), (22, 21, 25, 26), (13, 12, 35, 32), (32, 35, 34, 33), (12, 15, 31, 35), (35, 31, 30, 34), (14, 13, 32, 28), (28, 32, 33, 29), (15, 14, 28, 31), (31, 28, 29, 30), (23, 20, 36, 37), (24, 27, 39, 38), (27, 23, 37, 39), (20, 24, 38, 36), (40, 41, 43, 42), (20, 23, 41, 40), (24, 20, 40, 42), (27, 24, 42, 43), (1, 3, 71, 70), (3, 8, 57, 71), (8, 11, 58, 57), (11, 1, 70, 58), (50, 49, 48, 51), (3, 1, 48, 49), (1, 11, 51, 48), (8, 3, 49, 50), (0, 44, 70, 69), (45, 2, 68, 71), (2, 9, 56, 68), (46, 45, 71, 57), (9, 46, 57, 56), (47, 10, 59, 58), (10, 0, 69, 59), (44, 47, 58, 70), (63, 62, 65, 64), (67, 66, 61, 60), (47, 44, 61, 66), (10, 47, 66, 67), (45, 46, 65, 62), (2, 45, 62, 63), (0, 10, 67, 60), (46, 9, 64, 65), (52, 55, 68, 69), (53, 52, 69, 70), (54, 53, 70, 71), (55, 54, 71, 68)])
_uv = me_cube_005.uv_layers.new(name='UVMap')
_uv.uv.foreach_set('vector', [0.402, 0.02697, 0.598, 0.02697, 0.598, 0.223, 0.402, 0.223, 0.583, 0.9607, 0.417, 0.9607, 0.417, 0.9607, 0.583, 0.9607, 0.572, 0.553, 0.572, 0.697, 0.572, 0.697, 0.572, 0.553, 0.4182, 0.4607, 0.417, 0.2893, 0.417, 0.2893, 0.4182, 0.4607, 0.125, 0.5, 0.375, 0.5, 0.375, 0.75, 0.125, 0.75, 0.6793, 0.6905, 0.6793, 0.5595, 0.6793, 0.5595, 0.6793, 0.6905, 0.572, 0.553, 0.428, 0.553, 0.375, 0.5, 0.625, 0.5, 0.428, 0.553, 0.428, 0.697, 0.375, 0.75, 0.375, 0.5, 0.572, 0.697, 0.572, 0.553, 0.625, 0.5, 0.625, 0.75, 0.428, 0.697, 0.572, 0.697, 0.625, 0.75, 0.375, 0.75, 0.537, 0.662, 0.463, 0.662, 0.463, 0.662, 0.537, 0.662, 0.428, 0.553, 0.572, 0.553, 0.572, 0.553, 0.428, 0.553, 0.572, 0.697, 0.428, 0.697, 0.428, 0.697, 0.572, 0.697, 0.428, 0.697, 0.428, 0.553, 0.428, 0.553, 0.428, 0.697, 0.537, 0.588, 0.463, 0.588, 0.428, 0.553, 0.572, 0.553, 0.463, 0.588, 0.463, 0.662, 0.428, 0.697, 0.428, 0.553, 0.537, 0.662, 0.537, 0.588, 0.572, 0.553, 0.572, 0.697, 0.463, 0.662, 0.537, 0.662, 0.572, 0.697, 0.428, 0.697, 0.537, 0.6375, 0.537, 0.6437, 0.537, 0.6437, 0.537, 0.6375, 0.463, 0.662, 0.463, 0.588, 0.463, 0.588, 0.463, 0.662, 0.537, 0.588, 0.537, 0.662, 0.537, 0.662, 0.537, 0.588, 0.463, 0.588, 0.537, 0.588, 0.537, 0.588, 0.463, 0.588, 0.463, 0.588, 0.537, 0.588, 0.537, 0.662, 0.463, 0.662, 0.463, 0.588, 0.537, 0.588, 0.537, 0.588, 0.463, 0.588, 0.537, 0.662, 0.463, 0.662, 0.463, 0.662, 0.537, 0.662, 0.463, 0.662, 0.463, 0.588, 0.463, 0.588, 0.463, 0.662, 0.463, 0.588, 0.537, 0.588, 0.537, 0.588, 0.463, 0.588, 0.463, 0.588, 0.537, 0.588, 0.537, 0.588, 0.463, 0.588, 0.537, 0.588, 0.537, 0.662, 0.537, 0.662, 0.537, 0.588, 0.537, 0.588, 0.537, 0.662, 0.537, 0.662, 0.537, 0.588, 0.463, 0.662, 0.463, 0.588, 0.463, 0.588, 0.463, 0.662, 0.463, 0.662, 0.463, 0.588, 0.463, 0.588, 0.463, 0.662, 0.537, 0.662, 0.463, 0.662, 0.463, 0.662, 0.537, 0.662, 0.537, 0.662, 0.463, 0.662, 0.463, 0.662, 0.537, 0.662, 0.537, 0.6375, 0.537, 0.6125, 0.537, 0.588, 0.537, 0.662, 0.537, 0.6063, 0.537, 0.6437, 0.537, 0.662, 0.537, 0.588, 0.537, 0.6437, 0.537, 0.6375, 0.537, 0.662, 0.537, 0.662, 0.537, 0.6125, 0.537, 0.6063, 0.537, 0.588, 0.537, 0.588, 0.537, 0.6125, 0.537, 0.6375, 0.537, 0.6437, 0.537, 0.6063, 0.537, 0.6125, 0.537, 0.6375, 0.537, 0.6375, 0.537, 0.6125, 0.537, 0.6063, 0.537, 0.6125, 0.537, 0.6125, 0.537, 0.6063, 0.537, 0.6437, 0.537, 0.6063, 0.537, 0.6063, 0.537, 0.6437, 0.8207, 0.6919, 0.8207, 0.5581, 0.875, 0.5, 0.875, 0.75, 0.8207, 0.5581, 0.6793, 0.5595, 0.625, 0.5, 0.875, 0.5, 0.6793, 0.5595, 0.6793, 0.6905, 0.625, 0.75, 0.625, 0.5, 0.6793, 0.6905, 0.8207, 0.6919, 0.875, 0.75, 0.625, 0.75, 0.6793, 0.5595, 0.8207, 0.5581, 0.8207, 0.6919, 0.6793, 0.6905, 0.8207, 0.5581, 0.8207, 0.6919, 0.8207, 0.6919, 0.8207, 0.5581, 0.8207, 0.6919, 0.6793, 0.6905, 0.6793, 0.6905, 0.8207, 0.6919, 0.6793, 0.5595, 0.8207, 0.5581, 0.8207, 0.5581, 0.6793, 0.5595, 0.417, 0.9607, 0.583, 0.9607, 0.625, 1.0, 0.375, 1.0, 0.583, 0.2893, 0.417, 0.2893, 0.375, 0.25, 0.625, 0.25, 0.417, 0.2893, 0.4182, 0.4607, 0.375, 0.5, 0.375, 0.25, 0.5818, 0.4607, 0.583, 0.2893, 0.625, 0.25, 0.625, 0.5, 0.4182, 0.4607, 0.5818, 0.4607, 0.625, 0.5, 0.375, 0.5, 0.5818, 0.7893, 0.4182, 0.7893, 0.375, 0.75, 0.625, 0.75, 0.4182, 0.7893, 0.417, 0.9607, 0.375, 1.0, 0.375, 0.75, 0.583, 0.9607, 0.5818, 0.7893, 0.625, 0.75, 0.625, 1.0, 0.417, 0.2893, 0.583, 0.2893, 0.5818, 0.4607, 0.4182, 0.4607, 0.4182, 0.7893, 0.5818, 0.7893, 0.583, 0.9607, 0.417, 0.9607, 0.5818, 0.7893, 0.583, 0.9607, 0.583, 0.9607, 0.5818, 0.7893, 0.4182, 0.7893, 0.5818, 0.7893, 0.5818, 0.7893, 0.4182, 0.7893, 0.583, 0.2893, 0.5818, 0.4607, 0.5818, 0.4607, 0.583, 0.2893, 0.417, 0.2893, 0.583, 0.2893, 0.583, 0.2893, 0.417, 0.2893, 0.417, 0.9607, 0.4182, 0.7893, 0.4182, 0.7893, 0.417, 0.9607, 0.5818, 0.4607, 0.4182, 0.4607, 0.4182, 0.4607, 0.5818, 0.4607, 0.402, 0.02697, 0.402, 0.223, 0.375, 0.25, 0.375, 0.0, 0.598, 0.02697, 0.402, 0.02697, 0.375, 0.0, 0.625, 0.0, 0.598, 0.223, 0.598, 0.02697, 0.625, 0.0, 0.625, 0.25, 0.402, 0.223, 0.598, 0.223, 0.625, 0.25, 0.375, 0.25])
me_cube_005.update()

# ---- objects
ob_light = bpy.data.objects.new('Light', light_light)
ob_camera = bpy.data.objects.new('Camera', cam_camera)
ob_spikes = bpy.data.objects.new('Spikes', me_cube)
ob_orbinaut = bpy.data.objects.new('Orbinaut', me_cube_001)
ob_spikeball = bpy.data.objects.new('Spikeball', me_cube_002)
ob_gem = bpy.data.objects.new('Gem', me_cube_003)
ob_exit = bpy.data.objects.new('Exit', me_cylinder)
ob_bullet = bpy.data.objects.new('Bullet', me_icosphere)
ob_sentrybase = bpy.data.objects.new('SentryBase', me_cube_004)
ob_sentrygun = bpy.data.objects.new('SentryGun', me_cube_005)

# ---- transforms, parenting, visibility, modifiers, constraints
ob_light.location = (4.076, 1.005, 5.904)
ob_light.rotation_euler = (0.6503, 0.05522, 1.866)
ob_light.lock_rotations_4d = False
ob_light.empty_display_type = 'ARROWS'
ob_light.color = (0.0, 0.0, 0.0, 0.0)
ob_light.lineart.crease_threshold = 0.0
ob_camera.location = (7.359, -6.926, 4.958)
ob_camera.rotation_euler = (1.109, 0.0, 0.8149)
ob_camera.lock_rotations_4d = False
ob_camera.empty_display_type = 'ARROWS'
ob_camera.color = (0.0, 0.0, 0.0, 0.0)
ob_camera.display_type = 'WIRE'
ob_camera.lineart.crease_threshold = 0.0
ob_spikes.location = (0.0, 0.0, 0.0)
ob_spikes.lock_rotations_4d = False
ob_spikes.empty_display_type = 'ARROWS'
ob_spikes.lineart.crease_threshold = 0.0
_m = ob_spikes.modifiers.new('Array', 'ARRAY')
_m.count = 4
ob_orbinaut.location = (0.0, 0.0, 0.0)
_m = ob_orbinaut.modifiers.new('Mirror', 'MIRROR')
_m.use_clip = True
_m = ob_orbinaut.modifiers.new('Mirror.001', 'MIRROR')
_m.use_axis = (False, True, False)
_m.use_clip = True
_m = ob_orbinaut.modifiers.new('Auto Smooth', 'NODES')
_m.node_group = ng_auto_smooth
_gi = [s.identifier for s in ng_auto_smooth.interface.items_tree if s.item_type == 'SOCKET' and s.in_out == 'INPUT']
_m[_gi[1]] = 0.5236  # Angle
ob_spikeball.location = (0.0, 0.0, 0.0)
_m = ob_spikeball.modifiers.new('Mirror', 'MIRROR')
_m.use_axis = (False, True, False)
_m.use_clip = True
_m = ob_spikeball.modifiers.new('Mirror.001', 'MIRROR')
_m.use_clip = True
_m = ob_spikeball.modifiers.new('Auto Smooth', 'NODES')
_m.node_group = ng_auto_smooth
_gi = [s.identifier for s in ng_auto_smooth.interface.items_tree if s.item_type == 'SOCKET' and s.in_out == 'INPUT']
_m[_gi[1]] = 0.4363  # Angle
ob_gem.location = (0.0, 0.0, 0.0)
ob_exit.location = (0.0, 0.0, 0.0)
_m = ob_exit.modifiers.new('Auto Smooth', 'NODES')
_m.node_group = ng_auto_smooth
_gi = [s.identifier for s in ng_auto_smooth.interface.items_tree if s.item_type == 'SOCKET' and s.in_out == 'INPUT']
_m[_gi[1]] = 0.5236  # Angle
ob_bullet.location = (0.0, 0.0, 0.0)
ob_bullet.scale = (1.0, 1.0, 4.0)
ob_sentrybase.location = (0.0, 0.0, 0.0)
ob_sentrygun.location = (0.0, 0.0, 0.0)

# ---- collection membership
col_collection.objects.link(ob_light)
col_collection.objects.link(ob_camera)
col_export.objects.link(ob_spikes)
col_export.objects.link(ob_orbinaut)
col_export.objects.link(ob_spikeball)
col_export.objects.link(ob_gem)
col_export.objects.link(ob_exit)
col_export.objects.link(ob_bullet)
col_export.objects.link(ob_sentrybase)
col_export.objects.link(ob_sentrygun)

# ---- scene / render settings (as saved in the file)
scene.camera = ob_camera
scene.frame_start = 1; scene.frame_end = 250; scene.frame_set(1)
scene.render.engine = 'BLENDER_EEVEE_NEXT'
scene.cycles.sampling_pattern = 'TABULATED_SOBOL'
scene.cycles.use_light_tree = False
scene.view_settings.view_transform = 'Filmic'
bpy.context.view_layer.update()
